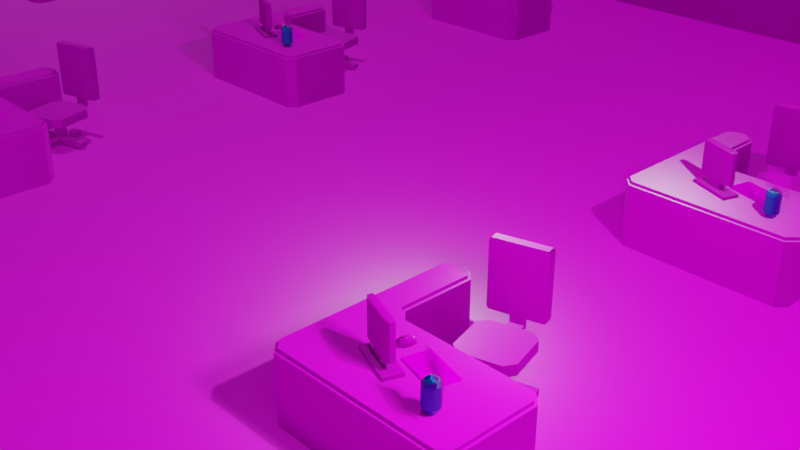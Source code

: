 # Source: call-center.blend  (saved by Blender 2.82.7; exported with 4.5.12 LTS)
import bpy
from mathutils import Matrix  # noqa: F401  (used for matrix-valued properties, if any)

bpy.ops.wm.read_factory_settings(use_empty=True)
scene = bpy.context.scene
scene.name = 'Scene'

# ---- collections
col_collection = bpy.data.collections.new('Collection'); scene.collection.children.link(col_collection)

# ---- images (referenced by path relative to the original .blend; pixels are not part of the script)
import os
ASSET_DIR = os.environ.get("B2B_ASSET_DIR", "")  # directory of the original .blend (textures are referenced by path, not embedded)
HERE = os.path.dirname(os.path.abspath(__file__))  # packed textures are extracted next to this script under _unpacked/

def load_image(name, relpath, width, height, colorspace="sRGB"):
    """Load a texture the original file referenced (path relative to the .blend, or extracted next to this script)."""
    p = next((c for c in (os.path.join(HERE, relpath), os.path.join(ASSET_DIR, relpath)) if relpath and os.path.exists(c)), "")
    if p:
        img = bpy.data.images.load(p, check_existing=True)
        img.name = name
    else:  # same state as the original file: an image datablock whose file is absent (Cycles renders it pink)
        img = bpy.data.images.new(name, width, height)
        img.source = "FILE"
        img.filepath = "//" + (relpath or name)
    img.colorspace_settings.name = colorspace
    return img
img_tiles049_1k_color_jpg = load_image('Tiles049_1K_Color.jpg', 'Textures/Tiles049/Tiles049_1K_Color.jpg', 1024, 1024, 'sRGB')
img_tiles049_1k_roughness_jpg = load_image('Tiles049_1K_Roughness.jpg', 'Textures/Tiles049/Tiles049_1K_Roughness.jpg', 1024, 1024, 'Non-Color')
img_tiles049_1k_normalgl_jpg = load_image('Tiles049_1K_NormalGL.jpg', 'Textures/Tiles049/Tiles049_1K_NormalGL.jpg', 1024, 1024, 'Non-Color')
img_paintedplaster017_1k_color_jpg = load_image('PaintedPlaster017_1K_Color.jpg', 'Textures/PaintedPlaster017/PaintedPlaster017_1K_Color.jpg', 1024, 1024, 'sRGB')
img_paintedplaster017_1k_roughness_jpg = load_image('PaintedPlaster017_1K_Roughness.jpg', 'Textures/PaintedPlaster017/PaintedPlaster017_1K_Roughness.jpg', 1024, 1024, 'Non-Color')
img_paintedplaster017_1k_normalgl_jpg = load_image('PaintedPlaster017_1K_NormalGL.jpg', 'Textures/PaintedPlaster017/PaintedPlaster017_1K_NormalGL.jpg', 1024, 1024, 'Non-Color')
img_wood060_1k_color_jpg = load_image('Wood060_1K_Color.jpg', 'Textures/Wood060/Wood060_1K_Color.jpg', 1024, 1024, 'sRGB')
img_wood060_1k_roughness_jpg = load_image('Wood060_1K_Roughness.jpg', 'Textures/Wood060/Wood060_1K_Roughness.jpg', 1024, 1024, 'Non-Color')
img_wood060_1k_normalgl_jpg = load_image('Wood060_1K_NormalGL.jpg', 'Textures/Wood060/Wood060_1K_NormalGL.jpg', 1024, 1024, 'sRGB')
img_keyboard_jpg = load_image('keyboard.jpg', 'Textures/keyboard.jpg', 1024, 1024, 'sRGB')
img_concrete036_1k_color_jpg = load_image('Concrete036_1K_Color.jpg', 'Textures/Concrete036/Concrete036_1K_Color.jpg', 1024, 1024, 'sRGB')
img_concrete036_1k_roughness_jpg = load_image('Concrete036_1K_Roughness.jpg', 'Textures/Concrete036/Concrete036_1K_Roughness.jpg', 1024, 1024, 'Non-Color')
img_concrete036_1k_normalgl_jpg = load_image('Concrete036_1K_NormalGL.jpg', 'Textures/Concrete036/Concrete036_1K_NormalGL.jpg', 1024, 1024, 'sRGB')
img_flower_png = load_image('flower.png', 'Textures/flower.png', 1024, 1024, 'sRGB')

# ---- materials (node trees are filled in below, after node groups)
mat_flooring = bpy.data.materials.new('Flooring')
mat_flooring.use_transparent_shadow = False
mat_plaster = bpy.data.materials.new('Plaster')
mat_plaster.use_transparent_shadow = False
mat_wood = bpy.data.materials.new('Wood')
mat_wood.use_transparent_shadow = False
mat_plaster_001 = bpy.data.materials.new('Plaster.001')
mat_plaster_001.use_transparent_shadow = False
mat_material_001 = bpy.data.materials.new('Material.001')
mat_material_001.use_transparent_shadow = False
mat_ceramic = bpy.data.materials.new('Ceramic')
mat_ceramic.use_transparent_shadow = False
mat_flower = bpy.data.materials.new('flower')
mat_flower.surface_render_method = 'BLENDED'
mat_flower.blend_method = 'BLEND'
mat_flower.use_transparent_shadow = False

# ---- material node trees
mat_flooring.use_nodes = True; mat_flooring.node_tree.nodes.clear()
_N = mat_flooring.node_tree.nodes; _L = mat_flooring.node_tree.links
n0 = _N.new('ShaderNodeOutputMaterial'); n0.name = 'Material Output'; n0.location = (300, 300)
n1 = _N.new('ShaderNodeBsdfPrincipled'); n1.name = 'Principled BSDF'; n1.location = (10, 300)
n1.distribution = 'GGX'
n1.subsurface_method = 'BURLEY'
n1.inputs[3].default_value = 1.45
n1.inputs[27].default_value = (0.0, 0.0, 0.0, 1.0)
n1.inputs[28].default_value = 1.0
n2 = _N.new('ShaderNodeTexImage'); n2.name = 'Image Texture'; n2.location = (-537, 454)
n2.image = img_tiles049_1k_color_jpg
n3 = _N.new('ShaderNodeTexImage'); n3.name = 'Image Texture.001'; n3.location = (-521, 189)
n3.image = img_tiles049_1k_roughness_jpg
n4 = _N.new('ShaderNodeTexImage'); n4.name = 'Image Texture.002'; n4.location = (-516, -85)
n4.image = img_tiles049_1k_normalgl_jpg
n5 = _N.new('ShaderNodeNormalMap'); n5.name = 'Normal Map'; n5.location = (-222, -55)
_L.new(n1.outputs[0], n0.inputs[0])
_L.new(n2.outputs[0], n1.inputs[0])
_L.new(n3.outputs[0], n1.inputs[2])
_L.new(n4.outputs[0], n5.inputs[1])
_L.new(n5.outputs[0], n1.inputs[5])
n0.is_active_output = True
mat_plaster.use_nodes = True; mat_plaster.node_tree.nodes.clear()
_N = mat_plaster.node_tree.nodes; _L = mat_plaster.node_tree.links
n0 = _N.new('ShaderNodeOutputMaterial'); n0.name = 'Material Output'; n0.location = (300, 300)
n1 = _N.new('ShaderNodeBsdfPrincipled'); n1.name = 'Principled BSDF'; n1.location = (10, 300)
n1.distribution = 'GGX'
n1.subsurface_method = 'BURLEY'
n1.inputs[3].default_value = 1.45
n1.inputs[27].default_value = (0.0, 0.0, 0.0, 1.0)
n1.inputs[28].default_value = 1.0
n2 = _N.new('ShaderNodeTexImage'); n2.name = 'Image Texture'; n2.location = (-503, 387)
n2.image = img_paintedplaster017_1k_color_jpg
n3 = _N.new('ShaderNodeTexImage'); n3.name = 'Image Texture.001'; n3.location = (-497, 115)
n3.image = img_paintedplaster017_1k_roughness_jpg
n4 = _N.new('ShaderNodeTexImage'); n4.name = 'Image Texture.002'; n4.location = (-495, -149)
n4.image = img_paintedplaster017_1k_normalgl_jpg
n5 = _N.new('ShaderNodeNormalMap'); n5.name = 'Normal Map'; n5.location = (-216, -140)
_L.new(n1.outputs[0], n0.inputs[0])
_L.new(n2.outputs[0], n1.inputs[0])
_L.new(n3.outputs[0], n1.inputs[2])
_L.new(n4.outputs[0], n5.inputs[1])
_L.new(n5.outputs[0], n1.inputs[5])
n0.is_active_output = True
mat_wood.use_nodes = True; mat_wood.node_tree.nodes.clear()
_N = mat_wood.node_tree.nodes; _L = mat_wood.node_tree.links
n0 = _N.new('ShaderNodeOutputMaterial'); n0.name = 'Material Output'; n0.location = (300, 300)
n1 = _N.new('ShaderNodeBsdfPrincipled'); n1.name = 'Principled BSDF'; n1.location = (10, 300)
n1.distribution = 'GGX'
n1.subsurface_method = 'BURLEY'
n1.inputs[3].default_value = 1.45
n1.inputs[27].default_value = (0.0, 0.0, 0.0, 1.0)
n1.inputs[28].default_value = 1.0
n2 = _N.new('ShaderNodeTexImage'); n2.name = 'Image Texture'; n2.location = (-405, 348)
n2.image = img_wood060_1k_color_jpg
n3 = _N.new('ShaderNodeTexImage'); n3.name = 'Image Texture.001'; n3.location = (-403, 98)
n3.image = img_wood060_1k_roughness_jpg
n4 = _N.new('ShaderNodeTexImage'); n4.name = 'Image Texture.002'; n4.location = (-475, -163)
n4.image = img_wood060_1k_normalgl_jpg
n5 = _N.new('ShaderNodeNormalMap'); n5.name = 'Normal Map'; n5.location = (-198, -148)
_L.new(n1.outputs[0], n0.inputs[0])
_L.new(n2.outputs[0], n1.inputs[0])
_L.new(n3.outputs[0], n1.inputs[2])
_L.new(n4.outputs[0], n5.inputs[1])
_L.new(n5.outputs[0], n1.inputs[5])
n0.is_active_output = True
mat_plaster_001.use_nodes = True; mat_plaster_001.node_tree.nodes.clear()
_N = mat_plaster_001.node_tree.nodes; _L = mat_plaster_001.node_tree.links
n0 = _N.new('ShaderNodeOutputMaterial'); n0.name = 'Material Output'; n0.location = (327, 300)
n1 = _N.new('ShaderNodeBsdfPrincipled'); n1.name = 'Principled BSDF'; n1.location = (37, 300)
n1.distribution = 'GGX'
n1.subsurface_method = 'BURLEY'
n1.inputs[3].default_value = 1.45
n1.inputs[27].default_value = (0.0, 0.0, 0.0, 1.0)
n1.inputs[28].default_value = 1.0
n2 = _N.new('ShaderNodeTexImage'); n2.name = 'Image Texture.001'; n2.location = (-497, 115)
n2.image = img_paintedplaster017_1k_roughness_jpg
n3 = _N.new('ShaderNodeTexImage'); n3.name = 'Image Texture.002'; n3.location = (-495, -149)
n3.image = img_paintedplaster017_1k_normalgl_jpg
n4 = _N.new('ShaderNodeNormalMap'); n4.name = 'Normal Map'; n4.location = (-216, -140)
n5 = _N.new('ShaderNodeTexImage'); n5.name = 'Image Texture'; n5.location = (-524, 401)
n5.image = img_paintedplaster017_1k_color_jpg
n6 = _N.new('ShaderNodeBrightContrast'); n6.name = 'Bright/Contrast'; n6.location = (-183, 347)
n6.inputs[1].default_value = -0.7
n6.inputs[2].default_value = 1.0
_L.new(n1.outputs[0], n0.inputs[0])
_L.new(n5.outputs[0], n6.inputs[0])
_L.new(n2.outputs[0], n1.inputs[2])
_L.new(n3.outputs[0], n4.inputs[1])
_L.new(n4.outputs[0], n1.inputs[5])
_L.new(n6.outputs[0], n1.inputs[0])
n0.is_active_output = True
mat_material_001.use_nodes = True; mat_material_001.node_tree.nodes.clear()
_N = mat_material_001.node_tree.nodes; _L = mat_material_001.node_tree.links
n0 = _N.new('ShaderNodeOutputMaterial'); n0.name = 'Material Output'; n0.location = (300, 300)
n1 = _N.new('ShaderNodeBsdfPrincipled'); n1.name = 'Principled BSDF'; n1.location = (10, 300)
n1.distribution = 'GGX'
n1.subsurface_method = 'BURLEY'
n1.inputs[2].default_value = 1.0
n1.inputs[3].default_value = 1.45
n1.inputs[13].default_value = 0.0
n1.inputs[27].default_value = (0.0, 0.0, 0.0, 1.0)
n1.inputs[28].default_value = 1.0
n2 = _N.new('ShaderNodeTexImage'); n2.name = 'Image Texture'; n2.location = (-350, 233)
n2.image = img_keyboard_jpg
_L.new(n1.outputs[0], n0.inputs[0])
_L.new(n2.outputs[0], n1.inputs[0])
n0.is_active_output = True
mat_ceramic.use_nodes = True; mat_ceramic.node_tree.nodes.clear()
_N = mat_ceramic.node_tree.nodes; _L = mat_ceramic.node_tree.links
n0 = _N.new('ShaderNodeOutputMaterial'); n0.name = 'Material Output'; n0.location = (300, 300)
n1 = _N.new('ShaderNodeBsdfPrincipled'); n1.name = 'Principled BSDF'; n1.location = (10, 300)
n1.distribution = 'GGX'
n1.subsurface_method = 'BURLEY'
n1.inputs[3].default_value = 1.45
n1.inputs[27].default_value = (0.0, 0.0, 0.0, 1.0)
n1.inputs[28].default_value = 1.0
n2 = _N.new('ShaderNodeHueSaturation'); n2.name = 'Hue Saturation Value'; n2.location = (-270, 348)
n2.inputs[0].default_value = 0.3
n2.inputs[1].default_value = 2.0
n2.inputs[2].default_value = 0.6
n3 = _N.new('ShaderNodeTexImage'); n3.name = 'Image Texture'; n3.location = (-667, 362)
n3.image = img_concrete036_1k_color_jpg
n4 = _N.new('ShaderNodeTexImage'); n4.name = 'Image Texture.001'; n4.location = (-401, 154)
n4.image = img_concrete036_1k_roughness_jpg
n5 = _N.new('ShaderNodeTexImage'); n5.name = 'Image Texture.002'; n5.location = (-460, -131)
n5.image = img_concrete036_1k_normalgl_jpg
n6 = _N.new('ShaderNodeNormalMap'); n6.name = 'Normal Map'; n6.location = (-178, -140)
_L.new(n1.outputs[0], n0.inputs[0])
_L.new(n3.outputs[0], n2.inputs[4])
_L.new(n2.outputs[0], n1.inputs[0])
_L.new(n4.outputs[0], n1.inputs[2])
_L.new(n5.outputs[0], n6.inputs[1])
_L.new(n6.outputs[0], n1.inputs[5])
n0.is_active_output = True
mat_flower.use_nodes = True; mat_flower.node_tree.nodes.clear()
_N = mat_flower.node_tree.nodes; _L = mat_flower.node_tree.links
n0 = _N.new('ShaderNodeOutputMaterial'); n0.name = 'Material Output'; n0.location = (300, 300)
n1 = _N.new('ShaderNodeTexImage'); n1.name = 'Image Texture'; n1.location = (-200, 300)
n1.image = img_flower_png
n1.extension = 'CLIP'
n2 = _N.new('ShaderNodeBsdfPrincipled'); n2.name = 'Principled BSDF'; n2.location = (0, 300)
n2.distribution = 'GGX'
n2.subsurface_method = 'BURLEY'
n2.inputs[3].default_value = 1.45
n2.inputs[27].default_value = (0.0, 0.0, 0.0, 1.0)
n2.inputs[28].default_value = 1.0
_L.new(n1.outputs[0], n2.inputs[0])
_L.new(n1.outputs[1], n2.inputs[4])
_L.new(n2.outputs[0], n0.inputs[0])
n0.is_active_output = True

# ---- world
world_world = bpy.data.worlds.new('World'); scene.world = world_world
world_world.use_nodes = True; world_world.node_tree.nodes.clear()
_N = world_world.node_tree.nodes; _L = world_world.node_tree.links
n0 = _N.new('ShaderNodeOutputWorld'); n0.name = 'World Output'; n0.location = (300, 300)
n1 = _N.new('ShaderNodeBackground'); n1.name = 'Background'; n1.location = (10, 300)
n1.inputs[0].default_value = (0.05088, 0.05088, 0.05088, 1.0)
_L.new(n1.outputs[0], n0.inputs[0])
n0.is_active_output = True
world_world.color = (0.05088, 0.05088, 0.05088)
world_world.use_sun_shadow = False
world_world.sun_shadow_jitter_overblur = 0.0

# ---- cameras
cam_camera = bpy.data.cameras.new('Camera')
cam_camera.clip_end = 100.0
cam_camera.ortho_scale = 7.314

# ---- lights
light_light = bpy.data.lights.new('Light', 'POINT')
light_light.transmission_factor = 0.0
light_light.energy = 1000.0
light_light.shadow_soft_size = 0.1
light_light.shadow_maximum_resolution = 0.006
light_light.use_absolute_resolution = True
light_sun = bpy.data.lights.new('Sun', 'SUN')
light_sun.transmission_factor = 0.0
light_sun.energy = 1.0
light_sun.shadow_soft_size = 0.125
light_point = bpy.data.lights.new('Point', 'POINT')
light_point.transmission_factor = 0.0
light_point.energy = 250.0
light_point.shadow_soft_size = 0.25
light_point.shadow_maximum_resolution = 0.006
light_point.use_absolute_resolution = True

# ---- meshes
me_plane = bpy.data.meshes.new('Plane')
me_plane.from_pydata([(-3.452, -1.0, 0.0), (1.0, -1.0, 0.0), (-3.452, 1.13, 0.0), (1.0, 1.13, 0.0), (-3.452, -1.0, 0.8468), (1.0, -1.0, 0.8468), (-3.452, 1.13, 0.8468), (1.0, 1.13, 0.8468)], [], [(0, 1, 3, 2), (2, 3, 7, 6), (3, 1, 5, 7), (0, 2, 6, 4)])
me_plane.polygons.foreach_set('material_index', [0, 1, 1, 1])
_uv = me_plane.uv_layers.new(name='UVMap')
_uv.uv.foreach_set('vector', [-0.4169, -1.649, 1.607, -1.649, 1.607, 2.399, -0.4169, 2.399, -0.4169, 0.2383, 1.607, 0.2383, 1.607, 1.953, -0.4169, 1.953, 1.354, 0.2383, -0.67, 0.2383, -0.67, 1.953, 1.354, 1.953, -0.67, 0.2383, 1.354, 0.2383, 1.354, 1.953, -0.67, 1.953])
me_plane.materials.append(mat_flooring)
me_plane.materials.append(mat_plaster)
me_plane.use_remesh_fix_poles = True
me_plane.use_remesh_preserve_attributes = False
me_plane.use_mirror_vertex_groups = False
me_plane.update()
me_cube_001 = bpy.data.meshes.new('Cube.001')
me_cube_001.from_pydata([(-1.0, 1.0, -1.0), (-0.9467, 1.0, 1.0), (-0.3265, -1.0, -1.0), (-0.3265, -0.9467, 1.0), (-0.7985, -1.0, -1.0), (-1.0, -0.7985, -1.0), (-0.9467, -0.7764, 1.0), (-0.7764, -0.9467, 1.0), (2.699, -0.7985, -1.0), (2.498, -1.0, -1.0), (2.476, -0.9467, 1.0), (2.646, -0.7764, 1.0), (2.498, 1.0, -1.0), (2.699, 0.7985, -1.0), (2.646, 0.7764, 1.0), (2.476, 0.9467, 1.0), (-0.3265, 1.202, -1.0), (-0.125, 1.0, -1.0), (-0.3265, 0.7985, -1.0), (-0.528, 1.0, -1.0), (-0.125, 1.0, 1.0), (-0.3798, 1.179, 1.0), (-0.7764, 2.826, 1.0), (-0.9467, 2.655, 1.0), (-1.0, 2.678, -1.0), (-0.7985, 2.879, -1.0), (-0.528, 2.879, -1.0), (-0.3265, 2.678, -1.0), (-0.3798, 2.655, 1.0), (-0.5501, 2.826, 1.0), (-0.147, 0.9467, 1.0), (-0.3265, 1.202, 1.0), (-0.7985, -1.0, 1.0), (-1.0, -0.7985, 1.0), (2.498, 1.0, 1.0), (2.699, 0.7985, 1.0), (2.699, -0.7985, 1.0), (2.498, -1.0, 1.0), (-1.0, 2.678, 1.0), (-0.7985, 2.879, 1.0), (-0.528, 2.879, 1.0), (-0.3265, 2.678, 1.0), (-1.0, 1.0, 1.0), (-0.3265, -1.0, 1.0), (-0.3265, 0.7985, 1.067), (-0.147, 0.9467, 1.067), (-0.3798, 1.179, 1.067), (-0.528, 1.0, 1.067), (-0.3265, -0.9467, 1.067), (-0.9467, 1.0, 1.067), (-0.7764, -0.9467, 1.067), (-0.9467, -0.7764, 1.067), (2.476, 0.9467, 1.067), (2.646, 0.7764, 1.067), (2.646, -0.7764, 1.067), (2.476, -0.9467, 1.067), (-0.9467, 2.655, 1.067), (-0.7764, 2.826, 1.067), (-0.5501, 2.826, 1.067), (-0.3798, 2.655, 1.067), (0.04725, -0.1025, 1.022), (0.3767, -0.1008, 1.133), (0.1699, 0.2264, 1.022), (0.4178, 0.009442, 1.133), (0.9156, -0.4264, 1.022), (0.6678, -0.2094, 1.133), (1.038, -0.09741, 1.022), (0.7089, -0.09912, 1.133), (0.04725, -0.1025, 1.133), (0.1699, 0.2264, 1.133), (1.038, -0.09741, 1.133), (0.9156, -0.4264, 1.133), (0.3767, -0.1008, 1.294), (0.4178, 0.009442, 1.294), (0.7089, -0.09912, 1.294), (0.6678, -0.2094, 1.294), (0.1243, 0.008268, 1.31), (0.1982, -0.05342, 1.299), (0.1556, 0.09219, 1.31), (0.2787, 0.08045, 1.302), (0.9612, -0.2082, 1.31), (0.8605, -0.1365, 1.302), (0.9299, -0.2921, 1.31), (0.8337, -0.2904, 1.299), (0.1243, 0.008268, 1.969), (0.1978, -0.05608, 1.969), (0.2099, -0.02365, 1.98), (0.1556, 0.09219, 1.969), (0.2412, 0.06027, 1.98), (0.2801, 0.0827, 1.966), (0.8609, -0.1339, 1.966), (0.8756, -0.1763, 1.98), (0.9612, -0.2082, 1.969), (0.9299, -0.2921, 1.969), (0.8443, -0.2602, 1.98), (0.8322, -0.2926, 1.969), (0.8877, -0.1439, 1.969), (0.2533, 0.09269, 1.969), (0.2519, 0.09042, 1.299), (0.8873, -0.1465, 1.299), (0.8569, -0.1448, 1.966), (0.276, 0.07184, 1.966), (0.2746, 0.06959, 1.302), (0.8565, -0.1474, 1.302), (0.7008, 0.1479, 0.6321), (0.7008, 0.1479, 1.116), (0.8291, 0.6146, 0.6321), (0.8291, 0.6146, 1.116), (1.523, -0.07812, 0.6321), (1.523, -0.07812, 1.116), (1.651, 0.3886, 0.6321), (1.651, 0.3886, 1.116), (0.4171, 0.4862, 0.9524), (0.4666, 0.3618, 1.019), (0.3355, 0.3362, 1.019), (0.3172, 0.5179, 1.019), (0.4369, 0.6558, 1.019), (0.5293, 0.5593, 1.019), (0.3972, 0.3166, 1.126), (0.3049, 0.4131, 1.126), (0.3676, 0.6106, 1.126), (0.4987, 0.6362, 1.126), (0.517, 0.4545, 1.126), (0.4171, 0.4862, 1.193), (0.3691, 0.3981, 0.9704), (0.4462, 0.4131, 0.9704), (0.3982, 0.3249, 1.009), (0.5121, 0.4561, 1.009), (0.483, 0.5292, 0.9704), (0.3583, 0.5049, 0.9704), (0.3104, 0.4167, 1.009), (0.4287, 0.5859, 0.9704), (0.37, 0.6045, 1.009), (0.4947, 0.6289, 1.009), (0.5049, 0.3945, 1.073), (0.5417, 0.5106, 1.073), (0.3575, 0.2984, 1.073), (0.4345, 0.3134, 1.073), (0.2924, 0.4619, 1.073), (0.3032, 0.3551, 1.073), (0.3996, 0.659, 1.073), (0.3293, 0.578, 1.073), (0.531, 0.6174, 1.073), (0.4767, 0.6741, 1.073), (0.4642, 0.3679, 1.136), (0.3395, 0.3436, 1.136), (0.322, 0.5164, 1.136), (0.4359, 0.6475, 1.136), (0.5238, 0.5557, 1.136), (0.4054, 0.3865, 1.175), (0.4758, 0.4676, 1.175), (0.3511, 0.4433, 1.175), (0.388, 0.5593, 1.175), (0.465, 0.5744, 1.175), (1.883, -0.3531, 1.08), (1.883, -0.3394, 1.597), (1.897, -0.3545, 1.08), (1.899, -0.341, 1.597), (1.91, -0.3586, 1.08), (1.916, -0.3459, 1.597), (1.923, -0.3654, 1.08), (1.931, -0.3539, 1.597), (1.934, -0.3744, 1.08), (1.944, -0.3647, 1.597), (1.943, -0.3854, 1.08), (1.954, -0.3778, 1.597), (1.95, -0.398, 1.08), (1.962, -0.3927, 1.597), (1.954, -0.4116, 1.08), (1.967, -0.4089, 1.597), (1.955, -0.4258, 1.08), (1.969, -0.4258, 1.597), (1.954, -0.44, 1.08), (1.967, -0.4427, 1.597), (1.95, -0.4536, 1.08), (1.962, -0.4589, 1.597), (1.943, -0.4662, 1.08), (1.954, -0.4738, 1.597), (1.934, -0.4772, 1.08), (1.944, -0.4869, 1.597), (1.923, -0.4863, 1.08), (1.931, -0.4977, 1.597), (1.91, -0.493, 1.08), (1.916, -0.5057, 1.597), (1.897, -0.4971, 1.08), (1.899, -0.5106, 1.597), (1.883, -0.4985, 1.08), (1.883, -0.5123, 1.597), (1.868, -0.4971, 1.08), (1.866, -0.5106, 1.597), (1.855, -0.493, 1.08), (1.849, -0.5057, 1.597), (1.842, -0.4863, 1.08), (1.834, -0.4977, 1.597), (1.831, -0.4772, 1.08), (1.821, -0.4869, 1.597), (1.822, -0.4662, 1.08), (1.811, -0.4738, 1.597), (1.815, -0.4536, 1.08), (1.803, -0.4589, 1.597), (1.811, -0.44, 1.08), (1.798, -0.4427, 1.597), (1.81, -0.4258, 1.08), (1.796, -0.4258, 1.597), (1.811, -0.4116, 1.08), (1.798, -0.4089, 1.597), (1.815, -0.398, 1.08), (1.803, -0.3927, 1.597), (1.822, -0.3854, 1.08), (1.811, -0.3778, 1.597), (1.831, -0.3744, 1.08), (1.821, -0.3647, 1.597), (1.842, -0.3654, 1.08), (1.834, -0.3539, 1.597), (1.855, -0.3586, 1.08), (1.849, -0.3459, 1.597), (1.868, -0.3545, 1.08), (1.866, -0.341, 1.597), (1.883, -0.2775, 1.186), (1.911, -0.2803, 1.186), (1.939, -0.2888, 1.186), (1.965, -0.3025, 1.186), (1.987, -0.3209, 1.186), (2.006, -0.3434, 1.186), (2.02, -0.369, 1.186), (2.028, -0.3969, 1.186), (2.031, -0.4258, 1.186), (2.028, -0.4547, 1.186), (2.02, -0.4826, 1.186), (2.006, -0.5082, 1.186), (1.987, -0.5307, 1.186), (1.965, -0.5491, 1.186), (1.939, -0.5628, 1.186), (1.911, -0.5713, 1.186), (1.883, -0.5741, 1.186), (1.854, -0.5713, 1.186), (1.826, -0.5628, 1.186), (1.8, -0.5491, 1.186), (1.778, -0.5307, 1.186), (1.759, -0.5082, 1.186), (1.745, -0.4826, 1.186), (1.737, -0.4547, 1.186), (1.734, -0.4258, 1.186), (1.737, -0.3969, 1.186), (1.745, -0.369, 1.186), (1.759, -0.3434, 1.186), (1.778, -0.3209, 1.186), (1.8, -0.3025, 1.186), (1.826, -0.2888, 1.186), (1.854, -0.2803, 1.186), (1.883, -0.2775, 1.537), (1.911, -0.2803, 1.537), (1.939, -0.2888, 1.537), (1.965, -0.3025, 1.537), (1.987, -0.3209, 1.537), (2.006, -0.3434, 1.537), (2.02, -0.369, 1.537), (2.028, -0.3969, 1.537), (2.031, -0.4258, 1.537), (2.028, -0.4547, 1.537), (2.02, -0.4826, 1.537), (2.006, -0.5082, 1.537), (1.987, -0.5307, 1.537), (1.965, -0.5491, 1.537), (1.939, -0.5628, 1.537), (1.911, -0.5713, 1.537), (1.883, -0.5741, 1.537), (1.854, -0.5713, 1.537), (1.826, -0.5628, 1.537), (1.8, -0.5491, 1.537), (1.778, -0.5307, 1.537), (1.759, -0.5082, 1.537), (1.745, -0.4826, 1.537), (1.737, -0.4547, 1.537), (1.734, -0.4258, 1.537), (1.737, -0.3969, 1.537), (1.745, -0.369, 1.537), (1.759, -0.3434, 1.537), (1.778, -0.3209, 1.537), (1.8, -0.3025, 1.537), (1.826, -0.2888, 1.537), (1.854, -0.2803, 1.537), (1.905, -0.3131, 1.597), (1.883, -0.3109, 1.597), (1.926, -0.3196, 1.597), (1.946, -0.3302, 1.597), (1.964, -0.3445, 1.597), (1.978, -0.3619, 1.597), (1.989, -0.3818, 1.597), (1.995, -0.4034, 1.597), (1.997, -0.4258, 1.597), (1.995, -0.4482, 1.597), (1.989, -0.4698, 1.597), (1.978, -0.4897, 1.597), (1.964, -0.5071, 1.597), (1.946, -0.5214, 1.597), (1.926, -0.532, 1.597), (1.905, -0.5385, 1.597), (1.883, -0.5407, 1.597), (1.86, -0.5385, 1.597), (1.839, -0.532, 1.597), (1.819, -0.5214, 1.597), (1.801, -0.5071, 1.597), (1.787, -0.4897, 1.597), (1.776, -0.4698, 1.597), (1.77, -0.4482, 1.597), (1.768, -0.4258, 1.597), (1.77, -0.4034, 1.597), (1.776, -0.3818, 1.597), (1.787, -0.3619, 1.597), (1.801, -0.3445, 1.597), (1.819, -0.3302, 1.597), (1.839, -0.3196, 1.597), (1.86, -0.3131, 1.597), (1.899, -0.341, 1.557), (1.883, -0.3394, 1.557), (1.916, -0.3459, 1.557), (1.931, -0.3539, 1.557), (1.944, -0.3647, 1.557), (1.954, -0.3778, 1.557), (1.962, -0.3927, 1.557), (1.967, -0.4089, 1.557), (1.969, -0.4258, 1.557), (1.967, -0.4427, 1.557), (1.962, -0.4589, 1.557), (1.954, -0.4738, 1.557), (1.944, -0.4869, 1.557), (1.931, -0.4977, 1.557), (1.916, -0.5057, 1.557), (1.899, -0.5106, 1.557), (1.883, -0.5123, 1.557), (1.866, -0.5106, 1.557), (1.849, -0.5057, 1.557), (1.834, -0.4977, 1.557), (1.821, -0.4869, 1.557), (1.811, -0.4738, 1.557), (1.803, -0.4589, 1.557), (1.798, -0.4427, 1.557), (1.796, -0.4258, 1.557), (1.798, -0.4089, 1.557), (1.803, -0.3927, 1.557), (1.811, -0.3778, 1.557), (1.821, -0.3647, 1.557), (1.834, -0.3539, 1.557), (1.849, -0.3459, 1.557), (1.866, -0.341, 1.557), (0.6942, 1.989, 0.3371), (0.4865, 2.61, 0.3987), (0.4865, 2.61, 0.4838), (0.8876, 2.043, 0.3371), (0.7389, 2.681, 0.3987), (0.7389, 2.681, 0.4838), (0.6394, 2.182, 0.3371), (0.8328, 2.237, 0.3371), (0.4088, 2.885, 0.4838), (0.4088, 2.885, 0.3987), (0.6611, 2.956, 0.3987), (0.6611, 2.956, 0.4838), (0.4339, 2.796, 0.3987), (0.6862, 2.867, 0.3987), (0.6862, 2.867, 0.4838), (0.4339, 2.796, 0.4838), (0.4088, 2.885, 0.6298), (0.6611, 2.956, 0.6298), (0.6862, 2.867, 0.6298), (0.4339, 2.796, 0.6298), (0.6394, 2.182, -0.1278), (0.6942, 1.989, -0.1278), (0.8328, 2.237, -0.1278), (0.8876, 2.043, -0.1278), (0.6394, 2.182, -0.2556), (0.6942, 1.989, -0.2556), (0.8328, 2.237, -0.2556), (0.8876, 2.043, -0.2556), (0.7119, 2.664, -0.1278), (0.5185, 2.609, -0.1278), (0.7119, 2.664, -0.2556), (0.5185, 2.609, -0.2556), (1.494, 2.215, -0.1278), (1.439, 2.408, -0.1278), (1.494, 2.215, -0.2556), (1.439, 2.408, -0.2556), (0.05487, 2.017, -0.1278), (0.1096, 1.823, -0.1278), (0.05487, 2.017, -0.2556), (0.1096, 1.823, -0.2556), (0.8211, 1.54, -0.1278), (1.014, 1.595, -0.1278), (0.8211, 1.54, -0.2556), (1.014, 1.595, -0.2556), (0.3366, 1.587, 0.5454), (0.5395, 1.474, 0.5454), (1.289, 1.686, 0.5454), (1.403, 1.889, 0.5454), (0.2379, 2.54, 0.5215), (0.1245, 2.337, 0.5454), (0.2379, 2.54, 0.5454), (1.19, 2.638, 0.5454), (0.9875, 2.752, 0.5215), (0.9875, 2.752, 0.5454), (0.1245, 2.337, 0.3371), (0.2379, 2.54, 0.361), (0.2379, 2.54, 0.3371), (0.2232, 2.415, 0.3371), (0.5395, 1.474, 0.3371), (0.3366, 1.587, 0.3371), (0.4615, 1.572, 0.3371), (0.9875, 2.752, 0.361), (1.19, 2.638, 0.3371), (1.065, 2.653, 0.3371), (0.9875, 2.752, 0.3371), (1.403, 1.889, 0.3371), (1.289, 1.686, 0.3371), (1.304, 1.811, 0.3371), (0.0512, 2.821, 0.6392), (0.0124, 2.814, 0.6794), (0.05016, 2.824, 0.6402), (1.036, 3.103, 0.6794), (0.9992, 3.089, 0.6392), (0.9982, 3.093, 0.6402), (1.044, 2.932, 0.6392), (1.083, 2.938, 0.6794), (1.045, 2.928, 0.6402), (0.05906, 2.649, 0.6794), (0.09575, 2.663, 0.6392), (0.09682, 2.66, 0.6402), (0.0124, 2.814, 1.905), (0.05016, 2.824, 1.944), (0.9982, 3.093, 1.944), (1.036, 3.103, 1.905), (1.083, 2.938, 1.905), (1.045, 2.928, 1.944), (0.09682, 2.66, 1.944), (0.05906, 2.649, 1.905), (2.232, -0.5459, 1.568), (1.63, -0.3046, 1.568), (2.232, -0.5459, 2.0), (1.63, -0.3046, 2.0)], [], [(2, 43, 32, 4), (16, 19, 0, 24, 25, 26, 27), (9, 37, 43, 2), (1, 6, 51, 49), (13, 35, 36, 8), (18, 17, 12, 13, 8, 9, 2), (17, 20, 34, 12), (5, 33, 42, 0), (29, 22, 57, 58), (0, 42, 38, 24), (28, 29, 58, 59), (31, 16, 27, 41), (25, 39, 40, 26), (16, 17, 18, 19), (23, 1, 49, 56), (4, 32, 33, 5), (35, 13, 12, 34), (37, 9, 8, 36), (20, 17, 16, 31), (39, 25, 24, 38), (41, 27, 26, 40), (0, 19, 18, 2, 4, 5), (21, 30, 20, 31), (7, 6, 33, 32), (15, 14, 35, 34), (11, 10, 37, 36), (23, 22, 39, 38), (29, 28, 41, 40), (6, 1, 42, 33), (3, 7, 32, 43), (14, 11, 36, 35), (10, 3, 43, 37), (30, 15, 34, 20), (28, 21, 31, 41), (1, 23, 38, 42), (22, 29, 40, 39), (44, 47, 49, 51, 50, 48), (53, 52, 45, 44, 48, 55, 54), (49, 47, 46, 59, 58, 57, 56), (45, 46, 47, 44), (7, 3, 48, 50), (30, 21, 46, 45), (11, 14, 53, 54), (6, 7, 50, 51), (3, 10, 55, 48), (14, 15, 52, 53), (15, 30, 45, 52), (10, 11, 54, 55), (21, 28, 59, 46), (22, 23, 56, 57), (60, 68, 69, 62), (62, 69, 70, 66), (66, 70, 71, 64), (64, 71, 68, 60), (62, 66, 64, 60), (61, 65, 75, 72), (61, 63, 69, 68), (63, 67, 70, 69), (67, 65, 71, 70), (65, 61, 68, 71), (91, 88, 86, 94), (67, 63, 73, 74), (65, 67, 74, 75), (63, 61, 72, 73), (72, 75, 83, 77), (77, 83, 95, 85), (90, 81, 103, 100), (82, 80, 92, 93), (74, 73, 98, 99), (75, 74, 99, 83), (73, 72, 77, 98), (84, 85, 86), (87, 88, 97), (96, 91, 92), (93, 94, 95), (76, 78, 98, 77), (80, 82, 83, 99), (86, 88, 87, 84), (88, 91, 96, 97), (91, 94, 93, 92), (94, 86, 85, 95), (82, 93, 95, 83), (84, 76, 77, 85), (78, 87, 97, 98), (92, 80, 99, 96), (78, 76, 84, 87), (90, 89, 97, 96), (89, 79, 98, 97), (81, 90, 96, 99), (79, 81, 99, 98), (103, 102, 101, 100), (89, 90, 100, 101), (81, 79, 102, 103), (79, 89, 101, 102), (104, 105, 107, 106), (106, 107, 111, 110), (110, 111, 109, 108), (108, 109, 105, 104), (106, 110, 108, 104), (111, 107, 105, 109), (112, 125, 124), (113, 125, 127), (112, 124, 129), (112, 129, 131), (112, 131, 128), (113, 127, 134), (114, 126, 136), (115, 130, 138), (116, 132, 140), (117, 133, 142), (113, 134, 137), (114, 136, 139), (115, 138, 141), (116, 140, 143), (117, 142, 135), (118, 144, 149), (119, 145, 151), (120, 146, 152), (121, 147, 153), (122, 148, 150), (150, 153, 123), (150, 148, 153), (148, 121, 153), (153, 152, 123), (153, 147, 152), (147, 120, 152), (152, 151, 123), (152, 146, 151), (146, 119, 151), (151, 149, 123), (151, 145, 149), (145, 118, 149), (149, 150, 123), (149, 144, 150), (144, 122, 150), (135, 148, 122), (135, 142, 148), (142, 121, 148), (143, 147, 121), (143, 140, 147), (140, 120, 147), (141, 146, 120), (141, 138, 146), (138, 119, 146), (139, 145, 119), (139, 136, 145), (136, 118, 145), (137, 144, 118), (137, 134, 144), (134, 122, 144), (142, 143, 121), (142, 133, 143), (133, 116, 143), (140, 141, 120), (140, 132, 141), (132, 115, 141), (138, 139, 119), (138, 130, 139), (130, 114, 139), (136, 137, 118), (136, 126, 137), (126, 113, 137), (134, 135, 122), (134, 127, 135), (127, 117, 135), (128, 133, 117), (128, 131, 133), (131, 116, 133), (131, 132, 116), (131, 129, 132), (129, 115, 132), (129, 130, 115), (129, 124, 130), (124, 114, 130), (127, 128, 117), (127, 125, 128), (125, 112, 128), (124, 126, 114), (124, 125, 126), (125, 113, 126), (250, 283, 282, 251), (251, 282, 284, 252), (252, 284, 285, 253), (253, 285, 286, 254), (254, 286, 287, 255), (255, 287, 288, 256), (256, 288, 289, 257), (257, 289, 290, 258), (258, 290, 291, 259), (259, 291, 292, 260), (260, 292, 293, 261), (261, 293, 294, 262), (262, 294, 295, 263), (263, 295, 296, 264), (264, 296, 297, 265), (265, 297, 298, 266), (266, 298, 299, 267), (267, 299, 300, 268), (268, 300, 301, 269), (269, 301, 302, 270), (270, 302, 303, 271), (271, 303, 304, 272), (272, 304, 305, 273), (273, 305, 306, 274), (274, 306, 307, 275), (275, 307, 308, 276), (276, 308, 309, 277), (277, 309, 310, 278), (278, 310, 311, 279), (279, 311, 312, 280), (163, 161, 317, 318), (280, 312, 313, 281), (281, 313, 283, 250), (154, 156, 158, 160, 162, 164, 166, 168, 170, 172, 174, 176, 178, 180, 182, 184, 186, 188, 190, 192, 194, 196, 198, 200, 202, 204, 206, 208, 210, 212, 214, 216), (216, 249, 218, 154), (214, 248, 249, 216), (212, 247, 248, 214), (210, 246, 247, 212), (208, 245, 246, 210), (206, 244, 245, 208), (204, 243, 244, 206), (202, 242, 243, 204), (200, 241, 242, 202), (198, 240, 241, 200), (196, 239, 240, 198), (194, 238, 239, 196), (192, 237, 238, 194), (190, 236, 237, 192), (188, 235, 236, 190), (186, 234, 235, 188), (184, 233, 234, 186), (182, 232, 233, 184), (180, 231, 232, 182), (178, 230, 231, 180), (176, 229, 230, 178), (174, 228, 229, 176), (172, 227, 228, 174), (170, 226, 227, 172), (168, 225, 226, 170), (166, 224, 225, 168), (164, 223, 224, 166), (162, 222, 223, 164), (160, 221, 222, 162), (158, 220, 221, 160), (156, 219, 220, 158), (154, 218, 219, 156), (249, 281, 250, 218), (248, 280, 281, 249), (247, 279, 280, 248), (246, 278, 279, 247), (245, 277, 278, 246), (244, 276, 277, 245), (243, 275, 276, 244), (242, 274, 275, 243), (241, 273, 274, 242), (240, 272, 273, 241), (239, 271, 272, 240), (238, 270, 271, 239), (237, 269, 270, 238), (236, 268, 269, 237), (235, 267, 268, 236), (234, 266, 267, 235), (233, 265, 266, 234), (232, 264, 265, 233), (231, 263, 264, 232), (230, 262, 263, 231), (229, 261, 262, 230), (228, 260, 261, 229), (227, 259, 260, 228), (226, 258, 259, 227), (225, 257, 258, 226), (224, 256, 257, 225), (223, 255, 256, 224), (222, 254, 255, 223), (221, 253, 254, 222), (220, 252, 253, 221), (219, 251, 252, 220), (218, 250, 251, 219), (155, 157, 282, 283), (157, 159, 284, 282), (159, 161, 285, 284), (161, 163, 286, 285), (163, 165, 287, 286), (165, 167, 288, 287), (167, 169, 289, 288), (169, 171, 290, 289), (171, 173, 291, 290), (173, 175, 292, 291), (175, 177, 293, 292), (177, 179, 294, 293), (179, 181, 295, 294), (181, 183, 296, 295), (183, 185, 297, 296), (185, 187, 298, 297), (187, 189, 299, 298), (189, 191, 300, 299), (191, 193, 301, 300), (193, 195, 302, 301), (195, 197, 303, 302), (197, 199, 304, 303), (199, 201, 305, 304), (201, 203, 306, 305), (203, 205, 307, 306), (205, 207, 308, 307), (207, 209, 309, 308), (209, 211, 310, 309), (211, 213, 311, 310), (213, 215, 312, 311), (215, 217, 313, 312), (217, 155, 283, 313), (314, 315, 345, 344, 343, 342, 341, 340, 339, 338, 337, 336, 335, 334, 333, 332, 331, 330, 329, 328, 327, 326, 325, 324, 323, 322, 321, 320, 319, 318, 317, 316), (217, 215, 344, 345), (191, 189, 331, 332), (165, 163, 318, 319), (155, 217, 345, 315), (193, 191, 332, 333), (167, 165, 319, 320), (195, 193, 333, 334), (169, 167, 320, 321), (197, 195, 334, 335), (171, 169, 321, 322), (199, 197, 335, 336), (173, 171, 322, 323), (201, 199, 336, 337), (175, 173, 323, 324), (203, 201, 337, 338), (177, 175, 324, 325), (205, 203, 338, 339), (179, 177, 325, 326), (207, 205, 339, 340), (181, 179, 326, 327), (209, 207, 340, 341), (183, 181, 327, 328), (157, 155, 315, 314), (211, 209, 341, 342), (185, 183, 328, 329), (159, 157, 314, 316), (213, 211, 342, 343), (187, 185, 329, 330), (161, 159, 316, 317), (215, 213, 343, 344), (189, 187, 330, 331), (397, 399, 396, 395, 390, 391, 392, 393), (359, 358, 355, 356), (348, 347, 401, 394), (405, 390, 395, 400), (353, 349, 369, 368), (408, 397, 393, 411), (351, 348, 394, 396, 399, 398), (346, 349, 413, 412, 404, 406), (350, 351, 398, 407), (352, 346, 406, 405, 400, 403), (355, 354, 357, 356), (357, 354, 362, 363), (358, 361, 354, 355), (360, 359, 356, 357), (351, 350, 359, 360), (347, 348, 361, 358), (348, 351, 360, 361), (350, 347, 358, 359), (421, 417, 429, 430), (354, 361, 365, 362), (361, 360, 364, 365), (360, 357, 363, 364), (362, 365, 424, 414), (415, 423, 433, 426), (432, 431, 428, 427), (423, 425, 422, 421, 430, 431, 432, 433), (363, 362, 414, 416, 419, 418), (365, 364, 420, 422, 425, 424), (364, 363, 418, 420), (353, 352, 403, 402, 410, 409), (347, 350, 407, 410, 402, 401), (349, 353, 409, 408, 411, 413), (368, 369, 378, 379), (346, 352, 366, 367), (349, 346, 367, 369), (352, 353, 368, 366), (370, 372, 373, 371), (367, 366, 382, 383), (371, 373, 389, 388), (368, 372, 376, 374), (375, 374, 376, 377), (372, 370, 377, 376), (370, 366, 375, 377), (366, 368, 374, 375), (379, 378, 380, 381), (372, 368, 379, 381), (369, 373, 380, 378), (373, 372, 381, 380), (383, 382, 384, 385), (366, 370, 384, 382), (370, 371, 385, 384), (371, 367, 383, 385), (387, 386, 388, 389), (369, 367, 386, 387), (373, 369, 387, 389), (367, 371, 388, 386), (394, 395, 396), (397, 398, 399), (400, 401, 402, 403), (404, 405, 406), (407, 408, 409, 410), (411, 412, 413), (404, 391, 390, 405), (394, 401, 400, 395), (397, 408, 407, 398), (392, 412, 411, 393), (412, 392, 391, 404), (414, 415, 416), (417, 418, 419), (420, 421, 422), (423, 424, 425), (420, 418, 417, 421), (414, 424, 423, 415), (430, 429, 428, 431), (426, 433, 432, 427), (417, 419, 416, 415, 426, 427, 428, 429), (434, 435, 437, 436)])
me_cube_001.polygons.foreach_set('material_index', [0, 0, 0, 0, 0, 0, 0, 0, 0, 0, 0, 0, 0, 0, 0, 0, 0, 0, 0, 0, 0, 0, 0, 0, 0, 0, 0, 0, 0, 0, 0, 0, 0, 0, 0, 0, 0, 0, 0, 0, 0, 0, 0, 0, 0, 0, 0, 0, 0, 0, 1, 1, 1, 1, 1, 1, 1, 1, 1, 1, 1, 1, 1, 1, 1, 1, 1, 1, 1, 1, 1, 1, 1, 1, 1, 1, 1, 1, 1, 1, 1, 1, 1, 1, 1, 1, 1, 1, 1, 1, 1, 1, 1, 1, 2, 2, 2, 2, 2, 2, 1, 1, 1, 1, 1, 1, 1, 1, 1, 1, 1, 1, 1, 1, 1, 1, 1, 1, 1, 1, 1, 1, 1, 1, 1, 1, 1, 1, 1, 1, 1, 1, 1, 1, 1, 1, 1, 1, 1, 1, 1, 1, 1, 1, 1, 1, 1, 1, 1, 1, 1, 1, 1, 1, 1, 1, 1, 1, 1, 1, 1, 1, 1, 1, 1, 1, 1, 1, 1, 1, 1, 1, 1, 1, 1, 1, 1, 1, 1, 1, 3, 3, 3, 3, 3, 3, 3, 3, 3, 3, 3, 3, 3, 3, 3, 3, 3, 3, 3, 3, 3, 3, 3, 3, 3, 3, 3, 3, 3, 3, 3, 3, 3, 3, 3, 3, 3, 3, 3, 3, 3, 3, 3, 3, 3, 3, 3, 3, 3, 3, 3, 3, 3, 3, 3, 3, 3, 3, 3, 3, 3, 3, 3, 3, 3, 3, 3, 3, 3, 3, 3, 3, 3, 3, 3, 3, 3, 3, 3, 3, 3, 3, 3, 3, 3, 3, 3, 3, 3, 3, 3, 3, 3, 3, 3, 3, 3, 3, 3, 3, 3, 3, 3, 3, 3, 3, 3, 3, 3, 3, 3, 3, 3, 3, 3, 3, 3, 3, 3, 3, 3, 3, 3, 3, 3, 3, 3, 3, 3, 3, 3, 3, 3, 3, 3, 3, 3, 3, 3, 3, 3, 3, 3, 3, 3, 3, 3, 3, 3, 3, 3, 3, 3, 3, 3, 3, 3, 3, 3, 3, 3, 3, 1, 1, 1, 1, 1, 1, 1, 1, 1, 1, 1, 1, 1, 1, 1, 1, 1, 1, 1, 1, 1, 1, 1, 1, 1, 1, 1, 1, 1, 1, 1, 1, 1, 1, 1, 1, 1, 1, 1, 1, 1, 1, 1, 1, 1, 1, 1, 1, 1, 1, 1, 1, 1, 1, 1, 1, 1, 1, 1, 1, 1, 1, 1, 1, 1, 1, 1, 1, 1, 1, 1, 1, 1, 1, 1, 1, 4])
_uv = me_cube_001.uv_layers.new(name='UVMap')
_uv.uv.foreach_set('vector', [0.355, 0.09403, 0.355, 0.6096, 0.2333, 0.6096, 0.2333, 0.09403, 0.355, 0.5999, 0.303, 0.548, 0.1813, 0.548, 0.1813, 0.9804, 0.2333, 1.032, 0.303, 1.032, 0.355, 0.9804, 1.083, 0.09403, 1.083, 0.6096, 0.355, 0.6096, 0.355, 0.09403, 0.548, 0.6096, 0.09002, 0.6096, 0.09002, 0.627, 0.548, 0.627, 0.496, 0.09403, 0.496, 0.6096, 0.08433, 0.6096, 0.08433, 0.09403, 0.355, 0.496, 0.4069, 0.548, 1.083, 0.548, 1.135, 0.496, 1.135, 0.08433, 1.083, 0.03237, 0.355, 0.03237, 0.4069, 0.09403, 0.4069, 0.6096, 1.083, 0.6096, 1.083, 0.09403, 0.08433, 0.09403, 0.08433, 0.6096, 0.548, 0.6096, 0.548, 0.09403, 0.2973, 0.6096, 0.239, 0.6096, 0.239, 0.627, 0.2973, 0.627, 0.548, 0.09403, 0.548, 0.6096, 0.9804, 0.6096, 0.9804, 0.09403, 0.3412, 0.6096, 0.2973, 0.6096, 0.2973, 0.627, 0.3412, 0.627, 0.5999, 0.6096, 0.5999, 0.09403, 0.9804, 0.09403, 0.9804, 0.6096, 0.2333, 0.09403, 0.2333, 0.6096, 0.303, 0.6096, 0.303, 0.09403, 0.355, 0.5999, 0.4069, 0.548, 0.355, 0.496, 0.303, 0.548, 0.9747, 0.6096, 0.548, 0.6096, 0.548, 0.627, 0.9747, 0.627, 0.2333, 0.09403, 0.2333, 0.6096, 0.1813, 0.6096, 0.1813, 0.09403, 1.135, 0.6096, 1.135, 0.09403, 1.083, 0.09403, 1.083, 0.6096, 1.083, 0.6096, 1.083, 0.09403, 1.135, 0.09403, 1.135, 0.6096, 0.548, 0.6096, 0.548, 0.09403, 0.5999, 0.09403, 0.5999, 0.6096, 0.2333, 0.6096, 0.2333, 0.09403, 0.1813, 0.09403, 0.1813, 0.6096, 0.9804, 0.6096, 0.9804, 0.09403, 1.032, 0.09403, 1.032, 0.6096, 0.1813, 0.548, 0.303, 0.548, 0.355, 0.496, 0.355, 0.03237, 0.2333, 0.03237, 0.1813, 0.08433, 0.3412, 0.5942, 0.4012, 0.5342, 0.4069, 0.548, 0.355, 0.5999, 0.239, 0.04612, 0.1951, 0.09002, 0.1813, 0.08433, 0.2333, 0.03237, 1.077, 0.5342, 1.121, 0.4903, 1.135, 0.496, 1.083, 0.548, 1.121, 0.09002, 1.077, 0.04612, 1.083, 0.03237, 1.135, 0.08433, 0.1951, 0.9747, 0.239, 1.019, 0.2333, 1.032, 0.1813, 0.9804, 0.2973, 1.019, 0.3412, 0.9747, 0.355, 0.9804, 0.303, 1.032, 0.1951, 0.09002, 0.1951, 0.548, 0.1813, 0.548, 0.1813, 0.08433, 0.355, 0.04612, 0.239, 0.04612, 0.2333, 0.03237, 0.355, 0.03237, 1.121, 0.4903, 1.121, 0.09002, 1.135, 0.08433, 1.135, 0.496, 1.077, 0.04612, 0.355, 0.04612, 0.355, 0.03237, 1.083, 0.03237, 0.4012, 0.5342, 1.077, 0.5342, 1.083, 0.548, 0.4069, 0.548, 0.3412, 0.9747, 0.3412, 0.5942, 0.355, 0.5999, 0.355, 0.9804, 0.1951, 0.548, 0.1951, 0.9747, 0.1813, 0.9804, 0.1813, 0.548, 0.239, 1.019, 0.2973, 1.019, 0.303, 1.032, 0.2333, 1.032, 0.355, 0.496, 0.303, 0.548, 0.1951, 0.548, 0.1951, 0.09002, 0.239, 0.04612, 0.355, 0.04612, 1.121, 0.4903, 1.077, 0.5342, 0.4012, 0.5342, 0.355, 0.496, 0.355, 0.04612, 1.077, 0.04612, 1.121, 0.09002, 0.1951, 0.548, 0.303, 0.548, 0.3412, 0.5942, 0.3412, 0.9747, 0.2973, 1.019, 0.239, 1.019, 0.1951, 0.9747, 0.4012, 0.5342, 0.3412, 0.5942, 0.303, 0.548, 0.355, 0.496, 0.239, 0.6096, 0.355, 0.6096, 0.355, 0.627, 0.239, 0.627, 0.4012, 0.6096, 0.3412, 0.6096, 0.3412, 0.627, 0.4012, 0.627, 0.09002, 0.6096, 0.4903, 0.6096, 0.4903, 0.627, 0.09002, 0.627, 0.1951, 0.6096, 0.239, 0.6096, 0.239, 0.627, 0.1951, 0.627, 0.355, 0.6096, 1.077, 0.6096, 1.077, 0.627, 0.355, 0.627, 0.4903, 0.6096, 0.5342, 0.6096, 0.5342, 0.627, 0.4903, 0.627, 1.077, 0.6096, 0.4012, 0.6096, 0.4012, 0.627, 1.077, 0.627, 0.04612, 0.6096, 0.09002, 0.6096, 0.09002, 0.627, 0.04612, 0.627, 0.5942, 0.6096, 0.9747, 0.6096, 0.9747, 0.627, 0.5942, 0.627, 0.239, 0.6096, 0.1951, 0.6096, 0.1951, 0.627, 0.239, 0.627, 0.4688, -0.009513, 0.4688, 0.1063, 0.5267, 0.1063, 0.5267, -0.009513, 0.471, -0.009513, 0.471, 0.1063, 0.529, 0.1063, 0.529, -0.009513, 0.5267, -0.009513, 0.5267, 0.1063, 0.4688, 0.1063, 0.4688, -0.009513, 0.529, -0.009513, 0.529, 0.1063, 0.471, 0.1063, 0.471, -0.009513, 0.471, 0.5535, 0.529, 0.5535, 0.529, 0.4377, 0.471, 0.4377, 0.4903, 0.1063, 0.5097, 0.1063, 0.5097, 0.2745, 0.4903, 0.2745, 0.4903, 0.4762, 0.4903, 0.515, 0.471, 0.5535, 0.471, 0.4377, 0.4903, 0.515, 0.5097, 0.515, 0.529, 0.5535, 0.471, 0.5535, 0.5097, 0.515, 0.5097, 0.4762, 0.529, 0.4377, 0.529, 0.5535, 0.5097, 0.4762, 0.4903, 0.4762, 0.471, 0.4377, 0.529, 0.4377, 0.5211, 0.5103, 0.4789, 0.5103, 0.4789, 0.4808, 0.5211, 0.4808, 0.5097, 0.1063, 0.4903, 0.1063, 0.4903, 0.2745, 0.5097, 0.2745, 0.4881, 0.1063, 0.5075, 0.1063, 0.5075, 0.2745, 0.4881, 0.2745, 0.5075, 0.1063, 0.4881, 0.1063, 0.4881, 0.2745, 0.5075, 0.2745, 0.4903, 0.4762, 0.5097, 0.4762, 0.5212, 0.4703, 0.4788, 0.4703, 0.4788, 0.2792, 0.5212, 0.2792, 0.5211, 0.9791, 0.4789, 0.9791, 0.5109, 0.9755, 0.5105, 0.2828, 0.5085, 0.2828, 0.509, 0.9755, 0.4904, 0.2913, 0.5052, 0.2913, 0.5052, 0.9791, 0.4904, 0.9791, 0.5097, 0.515, 0.4903, 0.515, 0.4788, 0.5209, 0.5212, 0.5209, 0.5097, 0.4762, 0.5097, 0.515, 0.5212, 0.5209, 0.5212, 0.4703, 0.4903, 0.515, 0.4903, 0.4762, 0.4788, 0.4703, 0.4788, 0.5209, 0.4731, 0.4808, 0.4789, 0.4694, 0.4789, 0.4808, 0.4731, 0.5103, 0.4789, 0.5103, 0.4789, 0.5218, 0.5211, 0.5218, 0.5211, 0.5103, 0.5269, 0.5103, 0.5269, 0.4808, 0.5211, 0.4808, 0.5211, 0.4694, 0.4904, 0.2913, 0.5052, 0.2913, 0.5104, 0.2792, 0.4851, 0.2792, 0.5052, 0.2913, 0.4904, 0.2913, 0.4851, 0.2792, 0.5104, 0.2792, 0.4789, 0.4808, 0.4789, 0.5103, 0.4731, 0.5103, 0.4731, 0.4808, 0.4789, 0.5103, 0.5211, 0.5103, 0.5211, 0.5218, 0.4789, 0.5218, 0.5211, 0.5103, 0.5211, 0.4808, 0.5269, 0.4808, 0.5269, 0.5103, 0.5211, 0.4808, 0.4789, 0.4808, 0.4789, 0.4694, 0.5211, 0.4694, 0.5269, 0.2913, 0.5269, 0.9791, 0.5211, 0.9791, 0.5212, 0.2792, 0.4731, 0.9791, 0.4731, 0.2913, 0.4788, 0.2792, 0.4789, 0.9791, 0.4731, 0.2913, 0.4731, 0.9791, 0.4789, 0.9791, 0.4788, 0.2792, 0.5269, 0.9791, 0.5269, 0.2913, 0.5212, 0.2792, 0.5211, 0.9791, 0.5052, 0.2913, 0.4904, 0.2913, 0.4904, 0.9791, 0.5052, 0.9791, 0.5194, 0.9755, 0.4806, 0.9755, 0.4789, 0.9791, 0.5211, 0.9791, 0.4806, 0.9755, 0.4806, 0.2828, 0.4788, 0.2792, 0.4789, 0.9791, 0.5194, 0.2828, 0.5194, 0.9755, 0.5211, 0.9791, 0.5212, 0.2792, 0.4806, 0.2828, 0.5194, 0.2828, 0.5212, 0.2792, 0.4788, 0.2792, 0.5194, 0.2828, 0.4806, 0.2828, 0.4806, 0.9755, 0.5194, 0.9755, 0.4806, 0.5218, 0.5194, 0.5218, 0.5194, 0.5179, 0.4806, 0.5179, 0.5194, 0.5209, 0.4806, 0.5209, 0.4806, 0.5171, 0.5194, 0.5171, 0.5105, 0.2828, 0.5109, 0.9755, 0.509, 0.9755, 0.5085, 0.2828, 0.7183, 0.3774, 0.9683, 0.3774, 0.9683, 0.6274, 0.7183, 0.6274, 0.375, 0.25, 0.625, 0.25, 0.625, 0.5, 0.375, 0.5, 0.375, 0.5, 0.625, 0.5, 0.625, 0.75, 0.375, 0.75, 0.625, 0.2949, 0.875, 0.2949, 0.875, 0.5449, 0.625, 0.5449, 0.125, 0.5, 0.375, 0.5, 0.375, 0.75, 0.125, 0.75, 0.03395, 0.1732, 0.7041, 0.1732, 0.7041, 0.7593, 0.03395, 0.7593, 0.8182, 0.0, 0.7727, 0.07873, 0.8636, 0.07873, 0.7273, 0.1575, 0.6818, 0.07873, 0.6364, 0.1575, 0.09091, 0.0, 0.04545, 0.07873, 0.1364, 0.07873, 0.2727, 0.0, 0.2273, 0.07873, 0.3182, 0.07873, 0.4545, 0.0, 0.4091, 0.07873, 0.5, 0.07873, 0.7273, 0.1575, 0.6364, 0.1575, 0.6818, 0.2362, 0.9091, 0.1575, 0.8182, 0.1575, 0.8636, 0.2362, 0.1818, 0.1575, 0.09091, 0.1575, 0.1364, 0.2362, 0.3636, 0.1575, 0.2727, 0.1575, 0.3182, 0.2362, 0.5455, 0.1575, 0.4545, 0.1575, 0.5, 0.2362, 0.7273, 0.1575, 0.6818, 0.2362, 0.7727, 0.2362, 0.9091, 0.1575, 0.8636, 0.2362, 0.9545, 0.2362, 0.1818, 0.1575, 0.1364, 0.2362, 0.2273, 0.2362, 0.3636, 0.1575, 0.3182, 0.2362, 0.4091, 0.2362, 0.5455, 0.1575, 0.5, 0.2362, 0.5909, 0.2362, 0.8182, 0.3149, 0.7273, 0.3149, 0.7727, 0.3937, 1.0, 0.3149, 0.9091, 0.3149, 0.9545, 0.3937, 0.2727, 0.3149, 0.1818, 0.3149, 0.2273, 0.3937, 0.4545, 0.3149, 0.3636, 0.3149, 0.4091, 0.3937, 0.6364, 0.3149, 0.5455, 0.3149, 0.5909, 0.3937, 0.5909, 0.3937, 0.5, 0.3937, 0.5455, 0.4724, 0.5909, 0.3937, 0.5455, 0.3149, 0.5, 0.3937, 0.5455, 0.3149, 0.4545, 0.3149, 0.5, 0.3937, 0.4091, 0.3937, 0.3182, 0.3937, 0.3636, 0.4724, 0.4091, 0.3937, 0.3636, 0.3149, 0.3182, 0.3937, 0.3636, 0.3149, 0.2727, 0.3149, 0.3182, 0.3937, 0.2273, 0.3937, 0.1364, 0.3937, 0.1818, 0.4724, 0.2273, 0.3937, 0.1818, 0.3149, 0.1364, 0.3937, 0.1818, 0.3149, 0.09091, 0.3149, 0.1364, 0.3937, 0.9545, 0.3937, 0.8636, 0.3937, 0.9091, 0.4724, 0.9545, 0.3937, 0.9091, 0.3149, 0.8636, 0.3937, 0.9091, 0.3149, 0.8182, 0.3149, 0.8636, 0.3937, 0.7727, 0.3937, 0.6818, 0.3937, 0.7273, 0.4724, 0.7727, 0.3937, 0.7273, 0.3149, 0.6818, 0.3937, 0.7273, 0.3149, 0.6364, 0.3149, 0.6818, 0.3937, 0.5909, 0.2362, 0.5455, 0.3149, 0.6364, 0.3149, 0.5909, 0.2362, 0.5, 0.2362, 0.5455, 0.3149, 0.5, 0.2362, 0.4545, 0.3149, 0.5455, 0.3149, 0.4091, 0.2362, 0.3636, 0.3149, 0.4545, 0.3149, 0.4091, 0.2362, 0.3182, 0.2362, 0.3636, 0.3149, 0.3182, 0.2362, 0.2727, 0.3149, 0.3636, 0.3149, 0.2273, 0.2362, 0.1818, 0.3149, 0.2727, 0.3149, 0.2273, 0.2362, 0.1364, 0.2362, 0.1818, 0.3149, 0.1364, 0.2362, 0.09091, 0.3149, 0.1818, 0.3149, 0.9545, 0.2362, 0.9091, 0.3149, 1.0, 0.3149, 0.9545, 0.2362, 0.8636, 0.2362, 0.9091, 0.3149, 0.8636, 0.2362, 0.8182, 0.3149, 0.9091, 0.3149, 0.7727, 0.2362, 0.7273, 0.3149, 0.8182, 0.3149, 0.7727, 0.2362, 0.6818, 0.2362, 0.7273, 0.3149, 0.6818, 0.2362, 0.6364, 0.3149, 0.7273, 0.3149, 0.5, 0.2362, 0.4091, 0.2362, 0.4545, 0.3149, 0.5, 0.2362, 0.4545, 0.1575, 0.4091, 0.2362, 0.4545, 0.1575, 0.3636, 0.1575, 0.4091, 0.2362, 0.3182, 0.2362, 0.2273, 0.2362, 0.2727, 0.3149, 0.3182, 0.2362, 0.2727, 0.1575, 0.2273, 0.2362, 0.2727, 0.1575, 0.1818, 0.1575, 0.2273, 0.2362, 0.1364, 0.2362, 0.04545, 0.2362, 0.09091, 0.3149, 0.1364, 0.2362, 0.09091, 0.1575, 0.04545, 0.2362, 0.09091, 0.1575, 0.0, 0.1575, 0.04545, 0.2362, 0.8636, 0.2362, 0.7727, 0.2362, 0.8182, 0.3149, 0.8636, 0.2362, 0.8182, 0.1575, 0.7727, 0.2362, 0.8182, 0.1575, 0.7273, 0.1575, 0.7727, 0.2362, 0.6818, 0.2362, 0.5909, 0.2362, 0.6364, 0.3149, 0.6818, 0.2362, 0.6364, 0.1575, 0.5909, 0.2362, 0.6364, 0.1575, 0.5455, 0.1575, 0.5909, 0.2362, 0.5, 0.07873, 0.4545, 0.1575, 0.5455, 0.1575, 0.5, 0.07873, 0.4091, 0.07873, 0.4545, 0.1575, 0.4091, 0.07873, 0.3636, 0.1575, 0.4545, 0.1575, 0.3182, 0.07873, 0.2727, 0.1575, 0.3636, 0.1575, 0.3182, 0.07873, 0.2273, 0.07873, 0.2727, 0.1575, 0.2273, 0.07873, 0.1818, 0.1575, 0.2727, 0.1575, 0.1364, 0.07873, 0.09091, 0.1575, 0.1818, 0.1575, 0.1364, 0.07873, 0.04545, 0.07873, 0.09091, 0.1575, 0.04545, 0.07873, 0.0, 0.1575, 0.09091, 0.1575, 0.6364, 0.1575, 0.5909, 0.07873, 0.5455, 0.1575, 0.6364, 0.1575, 0.6818, 0.07873, 0.5909, 0.07873, 0.6818, 0.07873, 0.6364, 0.0, 0.5909, 0.07873, 0.8636, 0.07873, 0.8182, 0.1575, 0.9091, 0.1575, 0.8636, 0.07873, 0.7727, 0.07873, 0.8182, 0.1575, 0.7727, 0.07873, 0.7273, 0.1575, 0.8182, 0.1575, 1.0, 0.942, 1.0, 1.0, 0.9688, 1.0, 0.9688, 0.942, 0.9688, 0.942, 0.9688, 1.0, 0.9375, 1.0, 0.9375, 0.942, 0.9375, 0.942, 0.9375, 1.0, 0.9062, 1.0, 0.9062, 0.942, 0.9062, 0.942, 0.9062, 1.0, 0.875, 1.0, 0.875, 0.942, 0.875, 0.942, 0.875, 1.0, 0.8438, 1.0, 0.8438, 0.942, 0.8438, 0.942, 0.8438, 1.0, 0.8125, 1.0, 0.8125, 0.942, 0.8125, 0.942, 0.8125, 1.0, 0.7812, 1.0, 0.7812, 0.942, 0.7812, 0.942, 0.7812, 1.0, 0.75, 1.0, 0.75, 0.942, 0.75, 0.942, 0.75, 1.0, 0.7188, 1.0, 0.7188, 0.942, 0.7188, 0.942, 0.7188, 1.0, 0.6875, 1.0, 0.6875, 0.942, 0.6875, 0.942, 0.6875, 1.0, 0.6562, 1.0, 0.6562, 0.942, 0.6562, 0.942, 0.6562, 1.0, 0.625, 1.0, 0.625, 0.942, 0.625, 0.942, 0.625, 1.0, 0.5938, 1.0, 0.5938, 0.942, 0.5938, 0.942, 0.5938, 1.0, 0.5625, 1.0, 0.5625, 0.942, 0.5625, 0.942, 0.5625, 1.0, 0.5312, 1.0, 0.5312, 0.942, 0.5312, 0.942, 0.5312, 1.0, 0.5, 1.0, 0.5, 0.942, 0.5, 0.942, 0.5, 1.0, 0.4688, 1.0, 0.4688, 0.942, 0.4688, 0.942, 0.4688, 1.0, 0.4375, 1.0, 0.4375, 0.942, 0.4375, 0.942, 0.4375, 1.0, 0.4062, 1.0, 0.4062, 0.942, 0.4062, 0.942, 0.4062, 1.0, 0.375, 1.0, 0.375, 0.942, 0.375, 0.942, 0.375, 1.0, 0.3438, 1.0, 0.3438, 0.942, 0.3438, 0.942, 0.3438, 1.0, 0.3125, 1.0, 0.3125, 0.942, 0.3125, 0.942, 0.3125, 1.0, 0.2812, 1.0, 0.2812, 0.942, 0.2812, 0.942, 0.2812, 1.0, 0.25, 1.0, 0.25, 0.942, 0.25, 0.942, 0.25, 1.0, 0.2188, 1.0, 0.2188, 0.942, 0.2188, 0.942, 0.2188, 1.0, 0.1875, 1.0, 0.1875, 0.942, 0.1875, 0.942, 0.1875, 1.0, 0.1562, 1.0, 0.1562, 0.942, 0.1562, 0.942, 0.1562, 1.0, 0.125, 1.0, 0.125, 0.942, 0.125, 0.942, 0.125, 1.0, 0.09375, 1.0, 0.09375, 0.942, 0.09375, 0.942, 0.09375, 1.0, 0.0625, 1.0, 0.0625, 0.942, 0.3776, 0.3776, 0.3503, 0.4001, 0.3503, 0.4001, 0.3776, 0.3776, 0.0625, 0.942, 0.0625, 1.0, 0.03125, 1.0, 0.03125, 0.942, 0.03125, 0.942, 0.03125, 1.0, 0.0, 1.0, 0.0, 0.942, 0.75, 0.49, 0.7968, 0.4854, 0.8418, 0.4717, 0.8833, 0.4496, 0.9197, 0.4197, 0.9496, 0.3833, 0.9717, 0.3418, 0.9854, 0.2968, 0.99, 0.25, 0.9854, 0.2032, 0.9717, 0.1582, 0.9496, 0.1167, 0.9197, 0.08029, 0.8833, 0.05045, 0.8418, 0.02827, 0.7968, 0.01461, 0.75, 0.01, 0.7032, 0.01461, 0.6582, 0.02827, 0.6167, 0.05045, 0.5803, 0.08029, 0.5504, 0.1167, 0.5283, 0.1582, 0.5146, 0.2032, 0.51, 0.25, 0.5146, 0.2968, 0.5283, 0.3418, 0.5504, 0.3833, 0.5803, 0.4197, 0.6167, 0.4496, 0.6582, 0.4717, 0.7032, 0.4854, 0.03125, 0.5, 0.03125, 0.6026, 0.0, 0.6026, 0.0, 0.5, 0.0625, 0.5, 0.0625, 0.6026, 0.03125, 0.6026, 0.03125, 0.5, 0.09375, 0.5, 0.09375, 0.6026, 0.0625, 0.6026, 0.0625, 0.5, 0.125, 0.5, 0.125, 0.6026, 0.09375, 0.6026, 0.09375, 0.5, 0.1562, 0.5, 0.1562, 0.6026, 0.125, 0.6026, 0.125, 0.5, 0.1875, 0.5, 0.1875, 0.6026, 0.1562, 0.6026, 0.1562, 0.5, 0.2188, 0.5, 0.2188, 0.6026, 0.1875, 0.6026, 0.1875, 0.5, 0.25, 0.5, 0.25, 0.6026, 0.2188, 0.6026, 0.2188, 0.5, 0.2812, 0.5, 0.2812, 0.6026, 0.25, 0.6026, 0.25, 0.5, 0.3125, 0.5, 0.3125, 0.6026, 0.2812, 0.6026, 0.2812, 0.5, 0.3438, 0.5, 0.3438, 0.6026, 0.3125, 0.6026, 0.3125, 0.5, 0.375, 0.5, 0.375, 0.6026, 0.3438, 0.6026, 0.3438, 0.5, 0.4062, 0.5, 0.4062, 0.6026, 0.375, 0.6026, 0.375, 0.5, 0.4375, 0.5, 0.4375, 0.6026, 0.4062, 0.6026, 0.4062, 0.5, 0.4688, 0.5, 0.4687, 0.6026, 0.4375, 0.6026, 0.4375, 0.5, 0.5, 0.5, 0.5, 0.6026, 0.4687, 0.6026, 0.4688, 0.5, 0.5312, 0.5, 0.5312, 0.6026, 0.5, 0.6026, 0.5, 0.5, 0.5625, 0.5, 0.5625, 0.6026, 0.5312, 0.6026, 0.5312, 0.5, 0.5938, 0.5, 0.5938, 0.6026, 0.5625, 0.6026, 0.5625, 0.5, 0.625, 0.5, 0.625, 0.6026, 0.5938, 0.6026, 0.5938, 0.5, 0.6562, 0.5, 0.6562, 0.6026, 0.625, 0.6026, 0.625, 0.5, 0.6875, 0.5, 0.6875, 0.6026, 0.6562, 0.6026, 0.6562, 0.5, 0.7188, 0.5, 0.7188, 0.6026, 0.6875, 0.6026, 0.6875, 0.5, 0.75, 0.5, 0.75, 0.6026, 0.7188, 0.6026, 0.7188, 0.5, 0.7812, 0.5, 0.7812, 0.6026, 0.75, 0.6026, 0.75, 0.5, 0.8125, 0.5, 0.8125, 0.6026, 0.7812, 0.6026, 0.7812, 0.5, 0.8438, 0.5, 0.8438, 0.6026, 0.8125, 0.6026, 0.8125, 0.5, 0.875, 0.5, 0.875, 0.6026, 0.8438, 0.6026, 0.8438, 0.5, 0.9062, 0.5, 0.9062, 0.6026, 0.875, 0.6026, 0.875, 0.5, 0.9375, 0.5, 0.9375, 0.6026, 0.9062, 0.6026, 0.9062, 0.5, 0.9688, 0.5, 0.9688, 0.6026, 0.9375, 0.6026, 0.9375, 0.5, 1.0, 0.5, 1.0, 0.6026, 0.9688, 0.6026, 0.9688, 0.5, 0.03125, 0.6026, 0.03125, 0.942, 0.0, 0.942, 0.0, 0.6026, 0.0625, 0.6026, 0.0625, 0.942, 0.03125, 0.942, 0.03125, 0.6026, 0.09375, 0.6026, 0.09375, 0.942, 0.0625, 0.942, 0.0625, 0.6026, 0.125, 0.6026, 0.125, 0.942, 0.09375, 0.942, 0.09375, 0.6026, 0.1562, 0.6026, 0.1562, 0.942, 0.125, 0.942, 0.125, 0.6026, 0.1875, 0.6026, 0.1875, 0.942, 0.1562, 0.942, 0.1562, 0.6026, 0.2188, 0.6026, 0.2188, 0.942, 0.1875, 0.942, 0.1875, 0.6026, 0.25, 0.6026, 0.25, 0.942, 0.2188, 0.942, 0.2188, 0.6026, 0.2812, 0.6026, 0.2812, 0.942, 0.25, 0.942, 0.25, 0.6026, 0.3125, 0.6026, 0.3125, 0.942, 0.2812, 0.942, 0.2812, 0.6026, 0.3438, 0.6026, 0.3438, 0.942, 0.3125, 0.942, 0.3125, 0.6026, 0.375, 0.6026, 0.375, 0.942, 0.3438, 0.942, 0.3438, 0.6026, 0.4062, 0.6026, 0.4062, 0.942, 0.375, 0.942, 0.375, 0.6026, 0.4375, 0.6026, 0.4375, 0.942, 0.4062, 0.942, 0.4062, 0.6026, 0.4687, 0.6026, 0.4688, 0.942, 0.4375, 0.942, 0.4375, 0.6026, 0.5, 0.6026, 0.5, 0.942, 0.4688, 0.942, 0.4687, 0.6026, 0.5312, 0.6026, 0.5312, 0.942, 0.5, 0.942, 0.5, 0.6026, 0.5625, 0.6026, 0.5625, 0.942, 0.5312, 0.942, 0.5312, 0.6026, 0.5938, 0.6026, 0.5938, 0.942, 0.5625, 0.942, 0.5625, 0.6026, 0.625, 0.6026, 0.625, 0.942, 0.5938, 0.942, 0.5938, 0.6026, 0.6562, 0.6026, 0.6562, 0.942, 0.625, 0.942, 0.625, 0.6026, 0.6875, 0.6026, 0.6875, 0.942, 0.6562, 0.942, 0.6562, 0.6026, 0.7188, 0.6026, 0.7188, 0.942, 0.6875, 0.942, 0.6875, 0.6026, 0.75, 0.6026, 0.75, 0.942, 0.7188, 0.942, 0.7188, 0.6026, 0.7812, 0.6026, 0.7812, 0.942, 0.75, 0.942, 0.75, 0.6026, 0.8125, 0.6026, 0.8125, 0.942, 0.7812, 0.942, 0.7812, 0.6026, 0.8438, 0.6026, 0.8438, 0.942, 0.8125, 0.942, 0.8125, 0.6026, 0.875, 0.6026, 0.875, 0.942, 0.8438, 0.942, 0.8438, 0.6026, 0.9062, 0.6026, 0.9062, 0.942, 0.875, 0.942, 0.875, 0.6026, 0.9375, 0.6026, 0.9375, 0.942, 0.9062, 0.942, 0.9062, 0.6026, 0.9688, 0.6026, 0.9688, 0.942, 0.9375, 0.942, 0.9375, 0.6026, 1.0, 0.6026, 1.0, 0.942, 0.9688, 0.942, 0.9688, 0.6026, 0.25, 0.4305, 0.2852, 0.427, 0.2968, 0.4854, 0.25, 0.49, 0.2852, 0.427, 0.3191, 0.4168, 0.3418, 0.4717, 0.2968, 0.4854, 0.3191, 0.4168, 0.3503, 0.4001, 0.3833, 0.4496, 0.3418, 0.4717, 0.3503, 0.4001, 0.3776, 0.3776, 0.4197, 0.4197, 0.3833, 0.4496, 0.3776, 0.3776, 0.4001, 0.3503, 0.4496, 0.3833, 0.4197, 0.4197, 0.4001, 0.3503, 0.4168, 0.3191, 0.4717, 0.3418, 0.4496, 0.3833, 0.4168, 0.3191, 0.427, 0.2852, 0.4854, 0.2968, 0.4717, 0.3418, 0.427, 0.2852, 0.4305, 0.25, 0.49, 0.25, 0.4854, 0.2968, 0.4305, 0.25, 0.427, 0.2148, 0.4854, 0.2032, 0.49, 0.25, 0.427, 0.2148, 0.4168, 0.1809, 0.4717, 0.1582, 0.4854, 0.2032, 0.4168, 0.1809, 0.4001, 0.1497, 0.4496, 0.1167, 0.4717, 0.1582, 0.4001, 0.1497, 0.3776, 0.1224, 0.4197, 0.08029, 0.4496, 0.1167, 0.3776, 0.1224, 0.3503, 0.09991, 0.3833, 0.05045, 0.4197, 0.08029, 0.3503, 0.09991, 0.3191, 0.08323, 0.3418, 0.02827, 0.3833, 0.05045, 0.3191, 0.08323, 0.2852, 0.07296, 0.2968, 0.01461, 0.3418, 0.02827, 0.2852, 0.07296, 0.25, 0.06949, 0.25, 0.01, 0.2968, 0.01461, 0.25, 0.06949, 0.2148, 0.07296, 0.2032, 0.01461, 0.25, 0.01, 0.2148, 0.07296, 0.1809, 0.08323, 0.1582, 0.02827, 0.2032, 0.01461, 0.1809, 0.08323, 0.1497, 0.09991, 0.1167, 0.05045, 0.1582, 0.02827, 0.1497, 0.09991, 0.1224, 0.1224, 0.08029, 0.08029, 0.1167, 0.05045, 0.1224, 0.1224, 0.09991, 0.1497, 0.05045, 0.1167, 0.08029, 0.08029, 0.09991, 0.1497, 0.08323, 0.1809, 0.02827, 0.1582, 0.05045, 0.1167, 0.08323, 0.1809, 0.07296, 0.2148, 0.01461, 0.2032, 0.02827, 0.1582, 0.07296, 0.2148, 0.06949, 0.25, 0.01, 0.25, 0.01461, 0.2032, 0.06949, 0.25, 0.07296, 0.2852, 0.01461, 0.2968, 0.01, 0.25, 0.07296, 0.2852, 0.08323, 0.3191, 0.02827, 0.3418, 0.01461, 0.2968, 0.08323, 0.3191, 0.09991, 0.3503, 0.05045, 0.3833, 0.02827, 0.3418, 0.09991, 0.3503, 0.1224, 0.3776, 0.08029, 0.4197, 0.05045, 0.3833, 0.1224, 0.3776, 0.1497, 0.4001, 0.1167, 0.4496, 0.08029, 0.4197, 0.1497, 0.4001, 0.1809, 0.4168, 0.1582, 0.4717, 0.1167, 0.4496, 0.1809, 0.4168, 0.2148, 0.427, 0.2032, 0.4854, 0.1582, 0.4717, 0.2148, 0.427, 0.25, 0.4305, 0.25, 0.49, 0.2032, 0.4854, 0.2852, 0.427, 0.25, 0.4305, 0.2148, 0.427, 0.1809, 0.4168, 0.1497, 0.4001, 0.1224, 0.3776, 0.09991, 0.3503, 0.08323, 0.3191, 0.07296, 0.2852, 0.06949, 0.25, 0.07296, 0.2148, 0.08323, 0.1809, 0.09991, 0.1497, 0.1224, 0.1224, 0.1497, 0.09991, 0.1809, 0.08323, 0.2148, 0.07296, 0.25, 0.06949, 0.2852, 0.07296, 0.3191, 0.08323, 0.3503, 0.09991, 0.3776, 0.1224, 0.4001, 0.1497, 0.4168, 0.1809, 0.427, 0.2148, 0.4305, 0.25, 0.427, 0.2852, 0.4168, 0.3191, 0.4001, 0.3503, 0.3776, 0.3776, 0.3503, 0.4001, 0.3191, 0.4168, 0.2148, 0.427, 0.1809, 0.4168, 0.1809, 0.4168, 0.2148, 0.427, 0.1809, 0.08323, 0.2148, 0.07296, 0.2148, 0.07296, 0.1809, 0.08323, 0.4001, 0.3503, 0.3776, 0.3776, 0.3776, 0.3776, 0.4001, 0.3503, 0.25, 0.4305, 0.2148, 0.427, 0.2148, 0.427, 0.25, 0.4305, 0.1497, 0.09991, 0.1809, 0.08323, 0.1809, 0.08323, 0.1497, 0.09991, 0.4168, 0.3191, 0.4001, 0.3503, 0.4001, 0.3503, 0.4168, 0.3191, 0.1224, 0.1224, 0.1497, 0.09991, 0.1497, 0.09991, 0.1224, 0.1224, 0.427, 0.2852, 0.4168, 0.3191, 0.4168, 0.3191, 0.427, 0.2852, 0.09991, 0.1497, 0.1224, 0.1224, 0.1224, 0.1224, 0.09991, 0.1497, 0.4305, 0.25, 0.427, 0.2852, 0.427, 0.2852, 0.4305, 0.25, 0.08323, 0.1809, 0.09991, 0.1497, 0.09991, 0.1497, 0.08323, 0.1809, 0.427, 0.2148, 0.4305, 0.25, 0.4305, 0.25, 0.427, 0.2148, 0.07296, 0.2148, 0.08323, 0.1809, 0.08323, 0.1809, 0.07296, 0.2148, 0.4168, 0.1809, 0.427, 0.2148, 0.427, 0.2148, 0.4168, 0.1809, 0.06949, 0.25, 0.07296, 0.2148, 0.07296, 0.2148, 0.06949, 0.25, 0.4001, 0.1497, 0.4168, 0.1809, 0.4168, 0.1809, 0.4001, 0.1497, 0.07296, 0.2852, 0.06949, 0.25, 0.06949, 0.25, 0.07296, 0.2852, 0.3776, 0.1224, 0.4001, 0.1497, 0.4001, 0.1497, 0.3776, 0.1224, 0.08323, 0.3191, 0.07296, 0.2852, 0.07296, 0.2852, 0.08323, 0.3191, 0.3503, 0.09991, 0.3776, 0.1224, 0.3776, 0.1224, 0.3503, 0.09991, 0.09991, 0.3503, 0.08323, 0.3191, 0.08323, 0.3191, 0.09991, 0.3503, 0.3191, 0.08323, 0.3503, 0.09991, 0.3503, 0.09991, 0.3191, 0.08323, 0.2852, 0.427, 0.25, 0.4305, 0.25, 0.4305, 0.2852, 0.427, 0.1224, 0.3776, 0.09991, 0.3503, 0.09991, 0.3503, 0.1224, 0.3776, 0.2852, 0.07296, 0.3191, 0.08323, 0.3191, 0.08323, 0.2852, 0.07296, 0.3191, 0.4168, 0.2852, 0.427, 0.2852, 0.427, 0.3191, 0.4168, 0.1497, 0.4001, 0.1224, 0.3776, 0.1224, 0.3776, 0.1497, 0.4001, 0.25, 0.06949, 0.2852, 0.07296, 0.2852, 0.07296, 0.25, 0.06949, 0.3503, 0.4001, 0.3191, 0.4168, 0.3191, 0.4168, 0.3503, 0.4001, 0.1809, 0.4168, 0.1497, 0.4001, 0.1497, 0.4001, 0.1809, 0.4168, 0.2148, 0.07296, 0.25, 0.06949, 0.25, 0.06949, 0.2148, 0.07296, 0.6257, 0.5268, 0.5883, 0.6015, 0.4113, 0.6015, 0.3739, 0.5268, 0.3739, 0.1727, 0.4113, 0.09796, 0.5883, 0.09796, 0.6257, 0.1727, 0.5296, 0.6894, 0.47, 0.6894, 0.47, 0.7313, 0.5296, 0.7313, 0.47, 0.5485, 0.47, 0.5098, 0.4113, 0.4927, 0.4113, 0.5656, 0.3363, 0.4818, 0.3363, 0.5765, 0.5134, 0.5765, 0.5134, 0.4818, 0.4477, 0.4818, 0.402, 0.4818, 0.402, 0.2705, 0.4477, 0.2705, 0.5134, 0.4818, 0.5134, 0.5765, 0.3363, 0.5765, 0.3363, 0.4818, 0.5296, 0.5485, 0.47, 0.5485, 0.4113, 0.5656, 0.4113, 0.5765, 0.5883, 0.5765, 0.5883, 0.5656, 0.477, 0.3041, 0.5226, 0.3041, 0.5993, 0.1508, 0.5883, 0.09796, 0.4113, 0.09796, 0.4003, 0.1508, 0.5296, 0.5098, 0.5296, 0.5485, 0.5883, 0.5656, 0.5883, 0.4927, 0.477, 0.3954, 0.477, 0.3041, 0.4003, 0.1508, 0.3739, 0.1727, 0.3739, 0.5268, 0.4003, 0.5487, 0.47, 0.5098, 0.47, 0.5485, 0.5296, 0.5485, 0.5296, 0.5098, 0.5296, 0.5485, 0.47, 0.5485, 0.47, 0.6149, 0.5296, 0.6149, 0.5947, 0.5098, 0.5947, 0.5485, 0.6157, 0.5485, 0.6157, 0.5098, 0.5947, 0.5485, 0.5947, 0.5098, 0.6157, 0.5098, 0.6157, 0.5485, 0.5508, 0.5485, 0.5508, 0.5098, 0.5947, 0.5098, 0.5947, 0.5485, 0.5508, 0.5098, 0.5508, 0.5485, 0.5947, 0.5485, 0.5947, 0.5098, 0.47, 0.6015, 0.5296, 0.6015, 0.5296, 0.6894, 0.47, 0.6894, 0.5296, 0.6015, 0.47, 0.6015, 0.47, 0.6894, 0.5296, 0.6894, 0.5857, 0.6374, 0.6247, 0.6374, 0.6247, 1.195, 0.5857, 1.195, 0.6157, 0.5485, 0.5947, 0.5485, 0.5947, 0.6149, 0.6157, 0.6149, 0.47, 0.5485, 0.5296, 0.5485, 0.5296, 0.6149, 0.47, 0.6149, 0.5947, 0.5485, 0.6157, 0.5485, 0.6157, 0.6149, 0.5947, 0.6149, 0.47, 0.7313, 0.47, 0.6894, 0.3878, 0.6732, 0.3878, 0.7476, 0.6247, 0.6374, 0.5857, 0.6374, 0.5857, 1.195, 0.6247, 1.195, 0.3878, 0.6714, 0.6118, 0.6714, 0.6118, 0.7493, 0.3878, 0.7493, 0.3789, 0.6374, 0.3878, 0.6196, 0.6118, 0.6196, 0.6207, 0.6374, 0.6207, 1.195, 0.6118, 1.212, 0.3878, 1.212, 0.3789, 1.195, 0.5296, 0.7313, 0.47, 0.7313, 0.3878, 0.7476, 0.3878, 0.7493, 0.6118, 0.7493, 0.6118, 0.7476, 0.47, 0.6894, 0.5296, 0.6894, 0.6118, 0.6732, 0.6118, 0.6714, 0.3878, 0.6714, 0.3878, 0.6732, 0.5296, 0.6894, 0.5296, 0.7313, 0.6118, 0.7476, 0.6118, 0.6732, 0.5226, 0.3954, 0.477, 0.3954, 0.4003, 0.5487, 0.4113, 0.6015, 0.5883, 0.6015, 0.5993, 0.5487, 0.47, 0.5098, 0.5296, 0.5098, 0.5883, 0.4927, 0.5883, 0.4818, 0.4113, 0.4818, 0.4113, 0.4927, 0.5226, 0.3041, 0.5226, 0.3954, 0.5993, 0.5487, 0.6257, 0.5268, 0.6257, 0.1727, 0.5993, 0.1508, 0.5226, 0.3954, 0.5226, 0.3041, 0.6658, 0.3041, 0.6658, 0.3954, 0.402, 0.4818, 0.4477, 0.4818, 0.4477, 0.2705, 0.402, 0.2705, 0.5226, 0.4818, 0.477, 0.4818, 0.477, 0.2705, 0.5226, 0.2705, 0.477, 0.4818, 0.5226, 0.4818, 0.5226, 0.2705, 0.477, 0.2705, 0.477, 0.3954, 0.5226, 0.3954, 0.5226, 0.3041, 0.477, 0.3041, 0.477, 0.3041, 0.477, 0.3954, 0.3389, 0.3954, 0.3389, 0.3041, 0.477, 0.3041, 0.5226, 0.3041, 0.5226, 0.09213, 0.477, 0.09213, 0.4477, 0.2705, 0.4477, 0.2124, 0.5486, 0.2124, 0.5486, 0.2705, 0.477, 0.2705, 0.5226, 0.2705, 0.5226, 0.2124, 0.477, 0.2124, 0.5226, 0.3954, 0.477, 0.3954, 0.477, 0.5973, 0.5226, 0.5973, 0.4477, 0.2124, 0.4477, 0.2705, 0.5486, 0.2705, 0.5486, 0.2124, 0.477, 0.3954, 0.5226, 0.3954, 0.5226, 0.5973, 0.477, 0.5973, 0.4477, 0.2705, 0.402, 0.2705, 0.402, 0.2124, 0.4477, 0.2124, 0.5226, 0.2124, 0.5226, 0.2705, 0.6658, 0.2705, 0.6658, 0.2124, 0.5226, 0.2705, 0.5226, 0.2124, 0.6658, 0.2124, 0.6658, 0.2705, 0.5226, 0.3041, 0.5226, 0.3954, 0.6658, 0.3954, 0.6658, 0.3041, 0.402, 0.2705, 0.4477, 0.2705, 0.4477, 0.2124, 0.402, 0.2124, 0.477, 0.2705, 0.477, 0.2124, 0.3389, 0.2124, 0.3389, 0.2705, 0.477, 0.3954, 0.477, 0.3041, 0.3389, 0.3041, 0.3389, 0.3954, 0.477, 0.2124, 0.477, 0.2705, 0.3389, 0.2705, 0.3389, 0.2124, 0.5226, 0.2705, 0.477, 0.2705, 0.477, 0.2124, 0.5226, 0.2124, 0.5226, 0.3041, 0.477, 0.3041, 0.477, 0.09213, 0.5226, 0.09213, 0.402, 0.2124, 0.402, 0.2705, 0.2961, 0.2705, 0.2961, 0.2124, 0.402, 0.2705, 0.402, 0.2124, 0.2961, 0.2124, 0.2961, 0.2705, 0.4113, 0.5656, 0.3739, 0.5765, 0.4113, 0.5765, 0.6257, 0.5765, 0.5883, 0.5656, 0.5883, 0.5765, 0.3739, 0.5268, 0.4113, 0.6015, 0.4113, 0.6015, 0.4003, 0.5487, 0.4113, 0.09796, 0.3739, 0.1727, 0.4003, 0.1508, 0.5883, 0.6015, 0.6257, 0.5268, 0.5993, 0.5487, 0.5883, 0.6015, 0.6257, 0.1727, 0.5883, 0.09796, 0.5993, 0.1508, 0.4113, 0.4818, 0.4113, 0.5765, 0.3739, 0.5765, 0.3739, 0.4818, 0.4113, 0.5656, 0.4113, 0.4927, 0.3739, 0.4818, 0.3739, 0.5765, 0.6257, 0.5765, 0.6257, 0.4818, 0.5883, 0.4927, 0.5883, 0.5656, 0.5883, 0.5765, 0.5883, 0.4818, 0.6257, 0.4818, 0.6257, 0.5765, 0.5883, 0.4818, 0.5883, 0.5765, 0.4113, 0.5765, 0.4113, 0.4818, 0.3878, 0.7476, 0.3789, 0.7493, 0.3878, 0.7493, 0.6207, 0.7493, 0.6118, 0.7476, 0.6118, 0.7493, 0.6118, 0.6732, 0.6207, 0.6714, 0.6118, 0.6714, 0.3789, 0.6714, 0.3878, 0.6732, 0.3878, 0.6714, 0.5866, 0.6191, 0.6238, 0.6191, 0.6247, 0.6374, 0.5857, 0.6374, 0.6238, 0.6191, 0.5866, 0.6191, 0.5857, 0.6374, 0.6247, 0.6374, 0.5857, 1.195, 0.6247, 1.195, 0.6247, 1.212, 0.5857, 1.212, 0.6247, 1.195, 0.5857, 1.195, 0.5857, 1.212, 0.6247, 1.212, 0.6207, 0.6374, 0.6118, 0.6196, 0.3878, 0.6196, 0.3789, 0.6374, 0.3789, 1.195, 0.3878, 1.212, 0.6118, 1.212, 0.6207, 1.195, 0.0, 0.0, 1.0, 0.0, 1.0, 1.0, 0.0, 1.0])
me_cube_001.materials.append(mat_wood)
me_cube_001.materials.append(mat_plaster_001)
me_cube_001.materials.append(mat_material_001)
me_cube_001.materials.append(mat_ceramic)
me_cube_001.materials.append(mat_flower)
me_cube_001.use_remesh_fix_poles = True
me_cube_001.use_remesh_preserve_attributes = False
me_cube_001.use_mirror_vertex_groups = False
me_cube_001.update()

# ---- objects
ob_light = bpy.data.objects.new('Light', light_light)
ob_camera = bpy.data.objects.new('Camera', cam_camera)
ob_plane = bpy.data.objects.new('Plane', me_plane)
ob_cube = bpy.data.objects.new('Cube', me_cube_001)
ob_sun = bpy.data.objects.new('Sun', light_sun)
ob_point = bpy.data.objects.new('Point', light_point)

# ---- transforms, parenting, visibility, modifiers, constraints
ob_light.location = (4.076, 1.005, 5.904)
ob_light.rotation_euler = (0.6503, 0.05522, 1.866)
ob_light.lock_rotations_4d = False
ob_light.empty_display_type = 'ARROWS'
ob_light.color = (0.0, 0.0, 0.0, 0.0)
ob_light.lineart.crease_threshold = 0.0
ob_camera.location = (4.406, -4.327, 4.958)
ob_camera.rotation_euler = (1.109, 0.0, 0.8149)
ob_camera.lock_rotations_4d = False
ob_camera.empty_display_type = 'ARROWS'
ob_camera.color = (0.0, 0.0, 0.0, 0.0)
ob_camera.display_type = 'WIRE'
ob_camera.lineart.crease_threshold = 0.0
ob_plane.location = (0.0, -0.2826, 0.0)
ob_plane.scale = (4.963, 9.96, 4.963)
ob_plane.lineart.crease_threshold = 0.0
ob_cube.location = (-14.32, 8.443, 0.1532)
ob_cube.scale = (0.486, 0.486, 0.486)
ob_cube.lineart.crease_threshold = 0.0
_m = ob_cube.modifiers.new('Array', 'ARRAY')
_m.count = 4
_m.constant_offset_displace = (0.0, 0.0, 0.0)
_m.relative_offset_displace = (0.0, -2.1, 0.0)
_m = ob_cube.modifiers.new('Array.001', 'ARRAY')
_m.count = 3
_m.constant_offset_displace = (0.0, 0.0, 0.0)
_m.relative_offset_displace = (3.8, 0.0, 0.0)
ob_sun.location = (0.0, 0.0, 6.381)
ob_sun.lineart.crease_threshold = 0.0
ob_point.location = (1.464, 0.1149, 2.535)
ob_point.lineart.crease_threshold = 0.0

# ---- collection membership
col_collection.objects.link(ob_light)
col_collection.objects.link(ob_camera)
col_collection.objects.link(ob_plane)
col_collection.objects.link(ob_cube)
col_collection.objects.link(ob_sun)
col_collection.objects.link(ob_point)

# ---- scene / render settings (as saved in the file)
scene.camera = ob_camera
scene.frame_start = 1; scene.frame_end = 250; scene.frame_set(1)
scene.render.engine = 'BLENDER_EEVEE_NEXT'
scene.cycles.use_denoising = False
scene.cycles.samples = 128
scene.cycles.sampling_pattern = 'TABULATED_SOBOL'
scene.cycles.use_adaptive_sampling = False
scene.cycles.use_light_tree = False
scene.view_settings.view_transform = 'Filmic'
bpy.context.view_layer.update()
